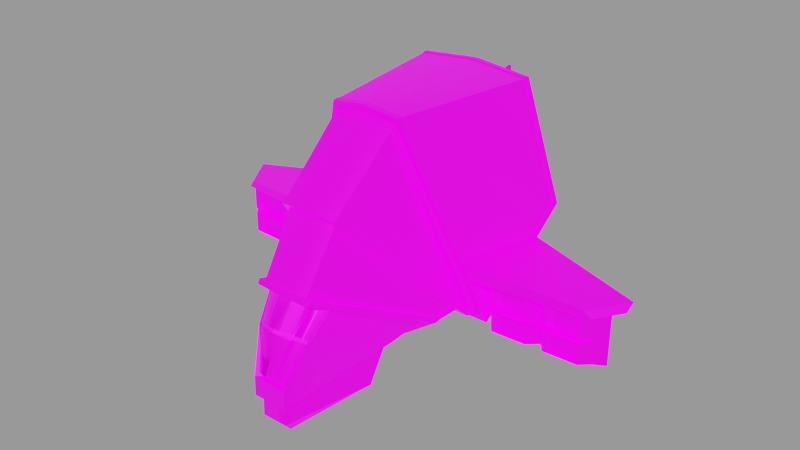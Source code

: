 # Source: koala.blend  (saved by Blender 4.1.24; exported with 4.5.12 LTS)
import bpy
from mathutils import Matrix  # noqa: F401  (used for matrix-valued properties, if any)

bpy.ops.wm.read_factory_settings(use_empty=True)
scene = bpy.context.scene
scene.name = 'engine'

# ---- images (referenced by path relative to the original .blend; pixels are not part of the script)
import os
ASSET_DIR = os.environ.get("B2B_ASSET_DIR", "")  # directory of the original .blend (textures are referenced by path, not embedded)
HERE = os.path.dirname(os.path.abspath(__file__))  # packed textures are extracted next to this script under _unpacked/

def load_image(name, relpath, width, height, colorspace="sRGB"):
    """Load a texture the original file referenced (path relative to the .blend, or extracted next to this script)."""
    p = next((c for c in (os.path.join(HERE, relpath), os.path.join(ASSET_DIR, relpath)) if relpath and os.path.exists(c)), "")
    if p:
        img = bpy.data.images.load(p, check_existing=True)
        img.name = name
    else:  # same state as the original file: an image datablock whose file is absent (Cycles renders it pink)
        img = bpy.data.images.new(name, width, height)
        img.source = "FILE"
        img.filepath = "//" + (relpath or name)
    img.colorspace_settings.name = colorspace
    return img
img_koala_jpg = load_image('koala.jpg', 'textures/koala.jpg', 1024, 1024, 'sRGB')
img_ao_bake = load_image('AO_bake', 'textures/AO_bake.png', 1024, 1024, 'Non-Color')
img_glo_bake = load_image('GLO_bake', 'textures/GLO_bake.png', 1024, 1024, 'sRGB')

# ---- materials (node trees are filled in below, after node groups)
mat_base_glow = bpy.data.materials.new('base_glow')
mat_base_glow.use_backface_culling = True
mat_base_glow.diffuse_color = (0.0, 0.0, 0.0, 1.0)
mat_base_glow.roughness = 0.7551
mat_engine_glow_melendez = bpy.data.materials.new('engine_glow_melendez')

# ---- node groups
ng_gltf_material_output = bpy.data.node_groups.new('glTF Material Output', 'ShaderNodeTree')
_s = ng_gltf_material_output.interface.new_socket(name='Occlusion', in_out='INPUT', socket_type='NodeSocketFloat')
_s.description = 'Ambient Occlusion'
_N = ng_gltf_material_output.nodes; _L = ng_gltf_material_output.links
n0 = _N.new('NodeGroupInput'); n0.name = 'Group Input'; n0.location = (-200, 0)
ng_smooth_by_angle = bpy.data.node_groups.new('Smooth by Angle', 'GeometryNodeTree')
_s = ng_smooth_by_angle.interface.new_socket(name='Mesh', in_out='OUTPUT', socket_type='NodeSocketGeometry')
_s = ng_smooth_by_angle.interface.new_socket(name='Mesh', in_out='INPUT', socket_type='NodeSocketGeometry')
_s = ng_smooth_by_angle.interface.new_socket(name='Angle', in_out='INPUT', socket_type='NodeSocketFloat')
_s.subtype = 'ANGLE'
_s.default_value = 0.5236
_s.min_value = 0.0
_s.max_value = 3.142
_s.description = 'Maximum face angle for smooth edges'
_s = ng_smooth_by_angle.interface.new_socket(name='Ignore Sharpness', in_out='INPUT', socket_type='NodeSocketBool')
_s.force_non_field = True
ng_smooth_by_angle.is_modifier = True
_N = ng_smooth_by_angle.nodes; _L = ng_smooth_by_angle.links
n0 = _N.new('GeometryNodeSetShadeSmooth'); n0.name = 'Set Shade Smooth'; n0.location = (120, -80)
n0.domain = 'EDGE'
n1 = _N.new('GeometryNodeSetShadeSmooth'); n1.name = 'Set Shade Smooth.001'; n1.location = (300, -80)
n2 = _N.new('NodeGroupOutput'); n2.name = 'Group Output'; n2.location = (480, -80)
n3 = _N.new('GeometryNodeInputMeshEdgeAngle'); n3.name = 'Edge Angle'; n3.location = (-440, -240)
n4 = _N.new('NodeGroupInput'); n4.name = 'Group Input'; n4.location = (-80, -80)
n5 = _N.new('GeometryNodeInputEdgeSmooth'); n5.name = 'Is Edge Smooth'; n5.location = (-260, -120)
n6 = _N.new('GeometryNodeInputShadeSmooth'); n6.name = 'Is Shade Smooth'; n6.location = (-440, -397)
n7 = _N.new('FunctionNodeCompare'); n7.name = 'Compare'; n7.location = (-260, -260)
n7.operation = 'LESS_EQUAL'
n7.inputs[6].default_value = (0.0, 0.0, 0.0, 0.0)
n7.inputs[7].default_value = (0.0, 0.0, 0.0, 0.0)
n8 = _N.new('FunctionNodeBooleanMath'); n8.name = 'Boolean Math.001'; n8.location = (-80, -260)
n9 = _N.new('NodeGroupInput'); n9.name = 'Group Input.001'; n9.location = (-440, -329)
n10 = _N.new('NodeGroupInput'); n10.name = 'Group Input.002'; n10.location = (-259, -189)
n11 = _N.new('FunctionNodeBooleanMath'); n11.name = 'Boolean Math'; n11.location = (-80, -149)
n11.operation = 'OR'
n12 = _N.new('FunctionNodeBooleanMath'); n12.name = 'Boolean Math.002'; n12.location = (-260, -380)
n12.operation = 'OR'
n13 = _N.new('NodeGroupInput'); n13.name = 'Group Input.003'; n13.location = (-440, -460)
_L.new(n3.outputs[0], n7.inputs[0])
_L.new(n1.outputs[0], n2.inputs[0])
_L.new(n9.outputs[1], n7.inputs[1])
_L.new(n7.outputs[0], n8.inputs[0])
_L.new(n4.outputs[0], n0.inputs[0])
_L.new(n0.outputs[0], n1.inputs[0])
_L.new(n8.outputs[0], n0.inputs[2])
_L.new(n10.outputs[2], n11.inputs[1])
_L.new(n5.outputs[0], n11.inputs[0])
_L.new(n11.outputs[0], n0.inputs[1])
_L.new(n13.outputs[2], n12.inputs[1])
_L.new(n6.outputs[0], n12.inputs[0])
_L.new(n12.outputs[0], n8.inputs[1])
n2.is_active_output = True

# ---- material node trees
mat_base_glow.use_nodes = True; mat_base_glow.node_tree.nodes.clear()
_N = mat_base_glow.node_tree.nodes; _L = mat_base_glow.node_tree.links
n0 = _N.new('ShaderNodeOutputMaterial'); n0.name = 'Material Output'; n0.location = (250, 309)
n1 = _N.new('ShaderNodeNormalMap'); n1.name = 'Normal Map'; n1.location = (-291, 523)
n1.inputs[0].default_value = 0.2
n2 = _N.new('ShaderNodeTexImage'); n2.name = 'Image Texture'; n2.location = (-435, 286)
n2.image = img_koala_jpg
n3 = _N.new('ShaderNodeTexImage'); n3.name = 'Image Texture.001'; n3.location = (-686, 835)
n3.image = img_ao_bake
n4 = _N.new('ShaderNodeGroup'); n4.name = 'glTF Material Output'; n4.location = (-336, 861)
n4.label = 'glTF Material Output'
n4.node_tree = ng_gltf_material_output
n5 = _N.new('ShaderNodeRGB'); n5.name = 'RGB'; n5.location = (-607, 561)
n5.outputs[0].default_value = (0.5, 0.5, 0.5, 1.0)
n6 = _N.new('ShaderNodeUVMap'); n6.name = 'UV Map.001'; n6.location = (-734, -25)
n6.uv_map = 'bake_uv'
n7 = _N.new('ShaderNodeBsdfPrincipled'); n7.name = 'Principled BSDF'; n7.location = (-56, 290)
n7.distribution = 'GGX'
n7.inputs[1].default_value = 0.7
n7.inputs[28].default_value = 1.0
n8 = _N.new('ShaderNodeTexImage'); n8.name = 'Image Texture.002'; n8.location = (-433, 1)
n8.width = 237
n8.image = img_glo_bake
n9 = _N.new('ShaderNodeUVMap'); n9.name = 'UV Map'; n9.location = (-624, 160)
n9.uv_map = 'base_uv'
_L.new(n1.outputs[0], n7.inputs[5])
_L.new(n7.outputs[0], n0.inputs[0])
_L.new(n2.outputs[0], n7.inputs[0])
_L.new(n9.outputs[0], n2.inputs[0])
_L.new(n3.outputs[0], n4.inputs[0])
_L.new(n5.outputs[0], n1.inputs[1])
_L.new(n6.outputs[0], n8.inputs[0])
_L.new(n8.outputs[0], n7.inputs[27])
n0.is_active_output = True

# ---- meshes
me_base = bpy.data.meshes.new('base')
me_base.from_pydata([(0.08608, 0.1066, 5.349), (0.6855, -2.253, 4.49), (0.5273, -0.06196, 5.442), (0.9176, -1.732, 6.37), (0.7537, -3.545, 7.017), (0.4311, -3.787, 7.176), (0.04132, -3.875, 7.045), (0.08376, -2.26, 4.305), (1.127, -0.4062, 5.503), (4.145, -1.917, -0.3422), (4.145, -0.8359, -0.3421), (8.908, -0.8777, -0.814), (8.456, -1.96, -0.5627), (8.456, -0.8788, -0.5626), (6.3, -3.02, -0.4526), (8.456, -3.041, -0.5628), (4.145, -2.999, -0.3423), (0.3727, -3.663, 0.1095), (1.483, -2.892, -0.02648), (1.699, -2.491, -0.09721), (1.83, -2.084, -0.3135), (1.83, -2.034, -0.4492), (1.83, -1.816, -0.6321), (1.83, -1.674, -0.6572), (0.5529, -1.116, -1.774), (0.6943, -1.253, -1.399), (1.483, -1.674, -1.478), (0.6943, -1.674, -1.473), (1.483, -1.252, -1.404), (1.778, -3.744, -0.1024), (1.262, -3.544, 2.3), (0.6801, -3.683, 0.05045), (2.875, -2.556, 1.457), (2.271, -2.331, -0.4763), (1.514, -3.567, 2.336), (1.241, -0.2348, 6.34), (0.8491, -0.5567, 4.654), (0.08504, -0.4309, 5.562), (0.08504, -0.1239, 6.529), (1.148, -0.4309, 5.562), (0.5043, -4.239, 7.065), (1.102, -3.572, 5.954), (2.514, -2.358, -0.3998), (1.11, -0.5839, 4.661), (1.243, -0.04277, 6.233), (2.85, -2.324, 1.435), (3.226, -2.254, 0.6139), (0.08504, 0.07207, 6.42), (0.7651, -1.58, 6.484), (0.9942, -0.09317, 6.219), (3.082, -2.157, 1.002), (3.578, -2.474, 0.4084), (1.225, 2.413, 4.963), (1.237, 2.562, 4.803), (0.08504, 2.578, 5.124), (0.08504, 2.353, 4.914), (1.102, 2.192, 4.758), (1.088, 2.02, 4.896), (2.82, -2.367, 1.427), (3.072, -2.177, 0.9259), (1.064, 2.03, 4.841), (0.08504, 2.188, 4.999), (0.08504, 2.177, 5.055), (4.043, -2.323, 0.2458), (0.08504, 2.73, 4.96), (1.211, 2.512, 4.803), (3.556, -2.239, 0.329), (3.913, -2.166, 0.4988), (4.344, -2.575, 0.1901), (1.382, 5.054, 1.883), (1.487, 5.307, 1.939), (3.454, -0.1168, 0.7355), (4.479, -0.1168, -2.745), (1.509, 5.339, 1.72), (3.442, 0.09408, 0.5625), (1.349, 4.943, 2.077), (0.08504, 5.16, 2.178), (0.08504, 5.273, 1.98), (3.702, -0.8048, 0.5829), (8.239, -0.6284, -0.03049), (8.49, -0.9289, -0.1009), (0.08504, 5.531, 2.038), (3.881, -2.132, 0.4599), (3.407, -1.952, -0.5537), (3.558, 0.7547, -3.921), (2.338, -1.149, -1.854), (0.08504, 5.563, 1.814), (0.08504, 5.526, 1.841), (1.476, 5.309, 1.748), (1.925, 4.336, -4.479), (4.533, 0.879, -3.932), (4.398, 0.09408, -2.681), (4.448, 0.9795, -3.735), (1.728, 3.337, -4.645), (0.07198, 4.541, -4.512), (2.458, 5.303, -4.412), (2.482, 5.295, -4.631), (0.07198, 5.527, -4.443), (0.07198, 5.519, -4.667), (4.44, -0.8048, -1.921), (3.41, 0.0488, 0.5814), (4.378, 0.04882, -2.702), (4.429, 0.9522, -3.778), (2.442, 5.265, -4.455), (1.251, -5.114, 3.227), (0.4383, -5.533, 6.718), (0.7376, -5.563, 3.493), (0.3898, -4.357, 7.184), (0.3143, -4.634, 2.944), (0.04524, -1.296, 6.903), (0.04027, -1.345, 6.864), (1.382, -0.5092, 5.496), (0.9336, -1.799, 6.424), (0.9391, -0.1934, 5.627), (0.7537, -1.671, 6.54), (1.188, -1.826, 6.436), (0.5043, -3.441, 7.063), (0.04027, -3.17, 7.256), (0.7174, -3.455, 7.24), (0.7301, -1.406, 6.681), (0.04524, -1.439, 6.984), (0.04027, -1.446, 6.921), (0.7022, -1.578, 6.776), (0.0401, -3.002, 7.45), (0.3293, -3.006, 7.33), (2.441, 0.774, -4.247), (0.9408, 1.818, -5.755), (1.463, -0.1035, -5.472), (0.3781, 1.833, -5.684), (1.39, -1.352, -3.724), (0.3781, -0.1625, -5.469), (0.3781, 2.944, -4.933), (0.3781, -1.069, -4.12), (0.1577, -1.422, -6.215), (0.1577, -2.282, -4.935), (9.269, -0.6284, -1.633), (8.773, -0.9192, -0.814), (4.082, -0.8112, -0.3421), (4.635, -0.813, -1.023), (6.206, -0.8666, -0.4523), (8.329, -0.922, -0.5626), (0.1577, 4.406, -6.741), (0.07753, 3.497, -7.009), (0.1577, 3.312, -6.735), (0.1577, 1.491, -7.117), (-0.0175, -1.031, -7.454), (0.08504, 0.02064, 6.406), (1.331, 4.937, 2.018), (0.08504, 2.679, 4.96), (0.08504, 5.154, 2.118), (3.491, -2.224, 0.3856), (0.07198, 5.488, -4.488), (1.118, -1.777, 6.41), (0.04016, -1.182, 7.044), (1.135, -1.647, 6.33), (1.699, -1.391, -1.021), (1.83, -1.532, -0.6322), (1.699, -1.674, -1.071), (0.01752, -2.008, 6.565), (0.5914, -4.028, 6.298), (0.1915, -3.993, 6.479), (0.6295, -2.064, 6.286), (0.3603, -3.175, 7.121), (0.1918, -2.949, 7.453), (0.8937, -0.1056, 5.879), (0.3935, -1.242, 6.924), (0.08491, -0.02173, 6.353), (0.4897, -0.008733, 6.182), (0.3837, -1.422, 7.016), (0.04008, -1.367, 7.136), (4.536, -1.815, 0.1436), (4.536, -0.9452, 0.1436), (5.962, -0.9593, 0.07076), (6.301, -0.8573, -0.4523), (4.749, -1.028, -0.1146), (5.75, -1.038, -0.1657), (5.962, -1.829, 0.07067), (6.3, -1.939, -0.4525), (5.749, -1.746, -0.1658), (6.692, -0.9666, 0.03342), (8.118, -0.9808, -0.03947), (8.907, -3.04, -0.8142), (4.705, -2.999, -1.024), (4.705, -0.8366, -1.023), (8.118, -2.062, -0.03958), (8.118, -2.932, -0.03967), (8.118, -1.851, -0.03956), (7.905, -1.06, -0.276), (7.905, -1.768, -0.276), (6.692, -1.837, 0.03333), (6.905, -1.758, -0.2249), (5.962, -2.911, 0.07056), (4.536, -2.897, 0.1435), (4.536, -2.026, 0.1435), (4.749, -2.818, -0.1147), (4.749, -2.11, -0.1147), (5.962, -2.041, 0.07065), (5.749, -2.12, -0.1658), (6.692, -2.918, 0.03322), (7.905, -2.849, -0.2761), (6.905, -2.839, -0.225), (6.692, -2.048, 0.03331), (6.905, -2.131, -0.2249), (7.905, -2.141, -0.2761), (5.749, -2.828, -0.1659), (4.749, -1.736, -0.1146), (6.905, -1.05, -0.2248), (0.3727, -0.9834, -2.139), (0.3727, -1.674, -2.261), (0.5529, -1.674, -1.872), (0.3727, -2.365, -2.139), (0.5529, -2.232, -1.774), (0.3727, -2.972, -1.788), (0.6943, -2.096, -1.399), (1.483, -2.097, -1.403), (0.5529, -2.723, -1.491), (0.6943, -2.466, -1.185), (1.699, -1.958, -1.021), (1.483, -2.469, -1.189), (1.699, -2.207, -0.8766), (0.3727, -3.663, -0.592), (0.3727, -3.423, -1.251), (0.5529, -3.28, -0.5244), (0.5529, -3.28, 0.04199), (0.5529, -3.087, -1.057), (0.6943, -2.888, -0.4552), (0.6943, -2.888, -0.02727), (0.6943, -2.741, -0.8573), (1.483, -2.892, -0.456), (1.483, -2.745, -0.8596), (1.699, -2.491, -0.3852), (1.699, -2.392, -0.6559), (0.6801, -4.174, 0.06308), (0.6801, -4.246, 2.715), (0.6801, -3.412, 2.222), (0.4145, -5.018, 7.186), (0.7426, -4.275, 7.239), (0.5377, -5.137, 7.068), (0.3143, -4.634, 0.1172), (9.231, -0.9289, -1.255), (-0.0175, 4.591, -7.015), (-0.0175, 3.497, -7.009), (0.06306, -2.406, -6.279), (-0.003034, -2.406, -6.279), (-0.003034, -3.096, -6.262), (0.06306, -3.096, -6.262), (0.1577, -0.9955, -7.125), (0.07753, -1.031, -7.454), (0.07753, 1.456, -7.446), (0.07753, 4.591, -7.015), (-0.0175, 1.456, -7.446), (1.83, -1.942, -0.5599), (1.83, -2.084, -0.169), (0.0, 3.312, -6.735), (7.451e-09, 3.415, -6.887), (0.0, 0.01116, 6.39), (0.0, 0.07953, 5.364), (0.0, -2.218, 6.556), (0.0, -2.072, 6.556), (0.0, -0.4431, 5.474), (0.0, 2.566, 5.113), (0.0, 5.479, -4.184), (0.0, -4.275, 7.239), (7.451e-09, -1.765, 7.216), (0.0, -1.458, 6.903), (0.0, -3.441, 7.063), (0.0, 2.709, 4.96), (0.0, 0.05148, 6.414), (0.0, 0.06438, 6.407), (0.0, -2.365, -2.139), (0.0, 2.719, 4.949), (0.0, -1.952, -0.5537), (0.0, -2.406, -6.279), (0.0, -3.993, 6.479), (0.0, 4.533, -4.51), (0.0, -4.703, 7.185), (0.0, 5.14, 2.112), (0.0, -1.453, 6.96), (0.0, 5.513, -4.66), (0.0, -3.777, 6.891), (0.0, -2.259, 4.328), (0.0, -4.634, 0.1172), (0.0, -2.972, -1.788), (0.0, -3.866, 7.059), (0.0, 5.502, 2.028), (0.0, 5.521, -4.442), (0.0, 5.26, 1.974), (0.0, -1.149, -1.854), (0.0, 5.512, -4.666), (0.0, -0.01975, 6.324), (0.0, -2.429, 0.3642), (0.0, -0.4178, 5.614), (0.0, -0.9834, -2.139), (0.0, -4.357, 7.184), (-2.384e-07, -2.555, 1.457), (0.0, -0.1314, 6.516), (0.0, -3.423, -1.251), (0.0, -1.674, -2.261), (0.0, 2.165, 5.043), (0.0, -1.313, 6.877), (0.0, -1.358, 6.844), (0.0, -3.193, 7.24), (0.0, -3.096, -6.262), (0.0, -2.414, 1.064), (0.0, -3.663, -0.592), (0.0, -3.175, 7.121), (0.0, -2.661, 6.923), (0.0, -2.27, 7.061), (0.0, -0.2562, 6.458), (0.0, -2.989, 7.451), (0.0, -1.189, 7.03), (0.0, 2.549, 5.096), (0.0, -2.601, 6.997), (0.0, 3.497, -7.009), (0.0, 1.998, 5.101), (0.0, 2.175, 4.987), (0.0, -1.926, 4.479), (0.0, -5.533, 6.718), (0.0, 5.482, -4.487), (0.0, -1.459, 6.9), (0.0, 5.513, 1.835), (0.0, 2.327, 4.913), (0.0, -2.403, 0.333), (0.0, 2.341, 4.902), (0.0, -3.114, 7.306), (0.0, -3.078, 7.24), (0.0, -5.563, 3.493), (0.0, -3.683, 0.05045), (0.0, 5.549, 1.821), (-1.192e-07, 3.337, -4.645), (0.0, -3.171, 7.24), (0.0, -3.744, -0.1024), (0.0, -5.137, 7.068), (0.0, -1.31, 6.879), (0.0, -2.575, 0.1901), (0.0, -1.374, 7.122), (0.0, -0.05137, 6.296), (0.0, 2.166, 5.038), (0.0, 2.671, 4.949), (0.0, 2.188, -6.971), (0.0, 5.147, 2.172), (0.0, -4.239, 7.065), (0.0, 5.519, -4.444), (0.0, 0.0164, 6.394), (1.192e-07, -1.352, -3.724), (0.0, 5.55, 1.809), (0.0, -1.487, 6.589), (0.0, -1.58, 6.484), (0.0, -0.9348, 6.085), (0.0, 4.562, -4.515), (0.0, 4.491, -4.517), (0.0, -3.455, 7.24), (0.0, -5.018, 7.186), (0.0, 5.516, 1.834), (0.0, -0.8745, 6.194), (0.0, -0.5741, 6.287), (0.0, -1.069, -4.12), (0.0, -2.331, -0.4763), (0.0, 5.146, 2.168), (0.0, -1.359, 6.769), (0.0, -2.178, 6.442), (0.0, -1.567, 6.122), (0.0, -0.698, 5.796), (0.0, -0.1759, 5.462), (0.0, -0.06455, 5.443), (7.451e-09, 2.668, 4.949), (0.0, -1.336, 6.868), (0.0, 5.518, 2.032), (0.0, -0.9955, -7.125), (0.0, -3.663, 0.1095), (0.0, -1.444, 6.93), (0.0, 1.491, -7.117), (0.0, -1.447, 6.957), (0.0, -1.422, -6.215), (0.0, 2.944, -4.933), (0.0, 4.591, -7.015), (0.0, 1.456, -7.446), (0.0, 5.253, 1.986), (0.0, -2.282, -4.935), (0.0, -2.771, -0.4488), (0.0, -2.336, -0.6292), (0.0, -2.033, -0.7442), (0.0, -1.744, -0.9878), (0.0, -1.589, -1.045), (0.0, -1.467, -1.082), (0.0, -1.467, -1.12), (0.0, -1.454, -1.155), (0.0, -1.43, -1.183), (0.0, -1.398, -1.202), (0.0, -1.361, -1.208), (0.0, -1.325, -1.202), (5.96e-08, -1.29, -1.296), (0.0, -1.253, -1.4), (0.0, -1.253, -1.399), (0.0, -1.18, -1.599), (0.0, -1.083, -1.865), (0.0, -2.253, 0.6141), (0.0, -0.4309, 5.562), (0.0, -1.156, 6.991), (0.0, -1.026, 6.562), (0.0, -1.014, 6.232), (0.0, -1.105, 6.103), (0.0, -0.3035, 5.597), (0.0, -0.4309, 5.562), (0.0, 4.573, -6.987), (0.0, 4.406, -6.741), (0.0, -4.634, 2.944), (0.0, -1.503, 6.861), (0.0, -1.621, 6.667), (0.0, -1.671, 6.54), (0.0, -2.746, 6.956), (0.0, -2.654, 7.122), (0.0, -2.774, 7.329), (0.0, -2.323, 0.2461), (0.0, -1.031, -7.454), (7.451e-09, 4.972, 2.302), (0.0, -2.356, 0.5176), (0.0, -2.443, 0.2194), (0.0, -4.174, 0.06308), (0.0, -0.573, -7.452), (0.0, -2.009, 6.556), (-2.384e-07, -2.473, 0.4086), (0.0, -3.005, 7.371)], [], [(0, 7, 1), (1, 2, 0), (1, 5, 4), (1, 3, 2), (231, 219, 251, 21), (2, 3, 8), (2, 4, 3), (2, 5, 4), (2, 6, 5), (279, 283, 6), (280, 7, 316), (316, 7, 0, 256), (6, 5, 7), (7, 5, 1), (4, 3, 1), (183, 182, 9), (9, 10, 183), (10, 13, 173), (10, 11, 13), (230, 231, 21, 20), (11, 12, 181), (11, 13, 12), (181, 14, 182), (181, 15, 14), (182, 16, 9), (12, 15, 181), (14, 16, 182), (230, 20, 252, 19), (379, 17, 369), (380, 223, 17, 379), (381, 226, 223, 380), (382, 18, 226, 381), (383, 19, 18, 382), (384, 252, 19, 383), (385, 20, 252, 384), (386, 21, 20, 385), (387, 251, 21, 386), (388, 22, 251, 387), (389, 23, 22, 388), (390, 156, 23, 389), (391, 155, 156, 390), (392, 28, 155, 391), (393, 25, 28, 392), (394, 24, 25, 393), (395, 207, 24, 394), (395, 292, 207), (25, 26, 27), (25, 28, 26), (29, 30, 31), (290, 32, 33, 357), (290, 294, 32), (33, 30, 29), (33, 34, 30), (33, 42, 34), (33, 32, 35), (35, 36, 33), (35, 37, 36), (35, 38, 37), (36, 42, 33), (36, 43, 42), (36, 39, 43), (30, 234, 31), (30, 236, 40), (34, 236, 30), (34, 41, 236), (42, 43, 34), (43, 115, 34), (32, 44, 35), (32, 45, 44), (303, 46, 32, 294), (303, 396, 46), (259, 37, 291), (259, 397, 37), (267, 47, 268), (37, 39, 36), (37, 166, 39), (336, 166, 37, 397), (398, 153, 310), (399, 165, 153, 398), (400, 119, 165, 399), (401, 48, 119, 400), (402, 113, 48, 401), (403, 39, 113, 402), (44, 38, 35), (44, 47, 38), (44, 49, 47), (46, 45, 32), (46, 50, 45), (416, 51, 46, 396), (416, 421, 51), (343, 146, 255), (51, 53, 52), (51, 66, 53), (52, 53, 54), (52, 55, 56), (56, 50, 46), (56, 57, 50), (56, 62, 57), (56, 55, 62), (45, 49, 44), (45, 58, 49), (50, 58, 45), (50, 59, 58), (57, 59, 50), (57, 60, 59), (57, 61, 60), (62, 61, 57), (322, 63, 51, 421), (322, 413, 63), (321, 55, 323), (298, 337, 62), (311, 54, 260), (323, 55, 54, 311), (266, 64, 270), (54, 55, 52), (53, 64, 54), (53, 65, 64), (63, 78, 71), (63, 66, 51), (63, 67, 66), (63, 68, 78), (417, 68, 63, 413), (417, 334, 68), (338, 148, 365), (71, 69, 63), (71, 70, 69), (71, 135, 72), (71, 73, 70), (71, 74, 73), (71, 79, 135), (69, 67, 63), (69, 75, 67), (69, 76, 75), (69, 77, 76), (78, 79, 71), (78, 80, 79), (78, 139, 80), (66, 65, 53), (66, 150, 65), (67, 150, 66), (70, 77, 69), (70, 73, 81), (75, 82, 67), (75, 147, 82), (75, 149, 147), (76, 149, 75), (68, 99, 78), (377, 77, 286), (340, 358, 76), (286, 77, 81, 284), (81, 77, 70), (81, 73, 86), (83, 84, 72), (83, 125, 84), (83, 99, 68), (83, 85, 125), (86, 88, 87), (90, 84, 89), (90, 91, 72), (90, 92, 91), (89, 96, 90), (89, 93, 94), (89, 98, 96), (96, 92, 90), (96, 95, 92), (96, 97, 95), (96, 98, 97), (72, 84, 90), (72, 99, 83), (72, 239, 99), (84, 93, 89), (91, 100, 74), (92, 101, 91), (92, 102, 101), (95, 102, 92), (95, 103, 102), (95, 151, 103), (97, 151, 95), (278, 98, 288), (285, 342, 97), (349, 94, 274), (288, 98, 94, 349), (94, 98, 89), (40, 104, 30), (40, 237, 104), (236, 41, 118), (105, 106, 237), (237, 106, 104), (275, 107, 293), (108, 232, 233), (108, 238, 232), (299, 109, 110, 300), (39, 111, 43), (39, 48, 112), (39, 113, 48), (112, 111, 39), (112, 114, 162), (112, 115, 111), (162, 116, 112), (162, 117, 116), (162, 163, 117), (162, 124, 163), (116, 115, 112), (116, 118, 115), (111, 115, 43), (48, 114, 112), (48, 165, 110), (48, 119, 165), (114, 120, 121), (114, 168, 122), (114, 169, 168), (114, 163, 123), (114, 124, 163), (114, 152, 120), (115, 41, 34), (118, 41, 115), (319, 121, 264), (125, 93, 84), (125, 126, 93), (99, 137, 78), (99, 138, 137), (85, 127, 125), (85, 129, 127), (127, 126, 125), (127, 128, 126), (129, 130, 127), (129, 132, 130), (126, 131, 93), (126, 128, 131), (130, 128, 127), (130, 144, 128), (130, 246, 144), (132, 133, 130), (132, 134, 133), (128, 141, 131), (128, 143, 141), (135, 239, 72), (73, 88, 86), (74, 88, 73), (74, 100, 88), (239, 138, 99), (239, 136, 138), (137, 139, 78), (137, 138, 139), (80, 136, 239), (80, 140, 136), (139, 140, 80), (404, 375, 240), (254, 142, 143, 253), (133, 246, 130), (134, 242, 133), (134, 245, 242), (144, 143, 128), (313, 142, 254), (414, 145, 419), (419, 376, 248), (49, 146, 47), (49, 60, 146), (58, 60, 49), (59, 60, 58), (60, 61, 146), (65, 148, 64), (65, 147, 148), (65, 150, 147), (82, 150, 67), (147, 149, 148), (147, 150, 82), (87, 88, 103), (101, 100, 91), (102, 88, 101), (103, 151, 87), (103, 88, 102), (88, 100, 101), (277, 120, 372), (333, 109, 299), (370, 121, 319), (335, 169, 121, 370), (121, 168, 114), (121, 169, 168), (120, 152, 109), (163, 123, 117), (110, 154, 48), (110, 109, 154), (165, 153, 110), (109, 152, 154), (155, 156, 157), (156, 23, 157), (257, 158, 420), (22, 251, 219, 217), (158, 159, 161), (158, 160, 159), (114, 122, 124), (124, 162, 114), (23, 22, 217, 157), (162, 123, 163), (162, 168, 169), (162, 122, 168), (113, 164, 119), (119, 48, 113), (48, 153, 165), (48, 167, 166), (48, 164, 167), (310, 153, 166, 308), (153, 167, 166), (122, 163, 124), (122, 168, 163), (163, 168, 123), (263, 169, 335), (309, 123, 169, 263), (164, 165, 119), (164, 167, 165), (165, 167, 153), (123, 168, 169), (9, 170, 171, 10), (171, 172, 173, 10), (171, 174, 175, 172), (172, 176, 177, 173), (172, 175, 178, 176), (173, 179, 180, 13), (11, 181, 182, 183), (12, 184, 185, 15), (13, 180, 186, 12), (180, 187, 188, 186), (186, 189, 177, 12), (186, 188, 190, 189), (14, 191, 192, 16), (16, 192, 193, 9), (192, 194, 195, 193), (193, 196, 177, 9), (193, 195, 197, 196), (15, 185, 198, 14), (185, 199, 200, 198), (198, 201, 177, 14), (198, 200, 202, 201), (201, 202, 203, 184), (177, 201, 184, 12), (177, 176, 170, 9), (177, 196, 191, 14), (177, 189, 179, 173), (191, 204, 194, 192), (176, 178, 205, 170), (179, 206, 187, 180), (170, 205, 174, 171), (196, 197, 204, 191), (189, 190, 206, 179), (184, 203, 199, 185), (174, 205, 178, 175), (206, 190, 188, 187), (202, 200, 199, 203), (195, 194, 204, 197), (292, 207, 208, 297), (207, 24, 209, 208), (24, 25, 27, 209), (209, 211, 210, 208), (27, 213, 211, 209), (27, 26, 214, 213), (211, 215, 212, 210), (213, 216, 215, 211), (26, 157, 217, 214), (214, 218, 216, 213), (214, 217, 219, 218), (28, 155, 157, 26), (304, 220, 17, 369), (304, 296, 221, 220), (220, 222, 223, 17), (220, 221, 224, 222), (222, 225, 226, 223), (222, 224, 227, 225), (225, 228, 18, 226), (296, 282, 212, 221), (221, 212, 215, 224), (224, 215, 216, 227), (227, 229, 228, 225), (228, 230, 19, 18), (216, 218, 229, 227), (229, 231, 230, 228), (218, 219, 231, 229), (331, 357, 33, 29), (30, 104, 233, 234), (51, 52, 56, 46), (334, 271, 83, 68), (271, 287, 85, 83), (72, 91, 74, 71), (234, 233, 232, 31), (40, 107, 235, 237), (326, 106, 105, 317), (326, 406, 108, 106), (106, 108, 233, 104), (341, 293, 107, 40), (406, 281, 238, 108), (351, 118, 116, 265), (48, 154, 152, 114), (287, 344, 129, 85), (344, 356, 132, 129), (356, 378, 134, 132), (135, 79, 80, 239), (138, 136, 140, 139), (378, 302, 245, 134), (373, 368, 246, 133), (246, 247, 248, 144), (143, 142, 249, 141), (368, 414, 247, 246), (375, 249, 142, 313), (302, 244, 243, 272), (247, 414, 419, 248), (114, 412, 411), (114, 411, 410), (114, 410, 409), (114, 409, 408), (114, 408, 407), (141, 404, 405), (145, 250, 376, 419), (141, 249, 375, 404), (131, 141, 405, 374), (144, 248, 376, 371), (148, 149, 415, 365), (2, 364, 363), (2, 363, 362), (2, 362, 361), (2, 361, 360), (48, 355, 354), (48, 354, 348), (48, 348, 347), (48, 346, 359), (48, 347, 346), (86, 87, 353, 345), (76, 77, 377, 340), (144, 371, 339, 143), (114, 407, 335, 169), (120, 109, 333, 372), (237, 235, 352, 332), (93, 329, 350, 94), (93, 131, 374, 329), (81, 86, 328, 367), (86, 345, 328), (29, 31, 327, 331), (31, 232, 418, 327), (162, 325, 422), (117, 324, 330), (87, 320, 353), (97, 342, 318, 151), (105, 237, 332, 317), (62, 337, 315, 61), (61, 315, 314), (240, 375, 313, 241), (48, 359, 310, 153), (110, 153, 310, 366), (162, 422, 309, 123), (117, 123, 309, 324), (114, 123, 309, 412), (162, 307, 312), (162, 169, 335, 307), (162, 312, 306), (162, 305, 325), (162, 306, 305), (117, 330, 301), (110, 366, 300), (62, 55, 321, 298), (37, 38, 295, 291), (48, 166, 289, 355), (166, 289, 308), (81, 367, 284), (2, 360, 283, 6), (232, 238, 281, 418), (6, 7, 280, 279), (97, 98, 278, 285), (76, 358, 276, 149), (149, 276, 415), (235, 107, 275, 352), (94, 350, 274), (133, 242, 272, 373), (245, 302, 272, 242), (64, 148, 338, 270), (208, 210, 269, 297), (210, 212, 282, 269), (47, 146, 343, 268), (38, 47, 267, 295), (116, 117, 301, 265), (121, 120, 277, 264), (236, 262, 341, 40), (236, 118, 351, 262), (87, 151, 261, 320), (151, 318, 261), (54, 64, 266, 260), (158, 257, 273, 160), (158, 258, 257), (146, 61, 314, 255), (143, 339, 253)])
_uv = me_base.uv_layers.new(name='base_uv')
_uv.uv.foreach_set('vector', [0.9113, 1.917, 0.908, 1.796, 0.9738, 1.799, 0.9738, 1.799, 0.9814, 1.939, 0.9113, 1.917, 0.8071, 1.894, 0.9735, 1.883, 0.9754, 1.953, 0.9733, 1.888, 0.981, 1.964, 0.8335, 1.897, 0.8755, 1.958, 0.9032, 1.958, 0.9036, 1.973, 0.8758, 1.973, 0.0, 1.0, 0.0, 1.0, 0.0, 1.0, 0.0, 1.0, 0.0, 1.0, 0.0, 1.0, 0.0, 1.0, 0.0, 1.0, 0.0, 1.0, 0.0, 1.0, 0.0, 1.0, 0.0, 1.0, 0.9034, 1.806, 0.9014, 1.796, 0.908, 1.796, 0.8987, 1.797, 0.908, 1.796, 0.8949, 1.818, 0.8949, 1.818, 0.908, 1.796, 0.9113, 1.917, 0.8974, 1.921, 0.908, 1.796, 0.9692, 1.799, 0.9125, 1.962, 0.9125, 1.962, 0.9692, 1.799, 0.9783, 1.965, 0.9754, 1.953, 0.8148, 1.97, 0.8071, 1.894, 0.2792, 1.012, 0.2792, 1.172, 0.312, 1.092, 0.312, 1.092, 0.312, 1.012, 0.2792, 1.012, 0.0, 1.0, 0.0, 1.0, 0.0, 1.0, 0.0, 1.0, 0.0, 1.0, 0.0, 1.0, 0.8477, 1.958, 0.8755, 1.958, 0.8758, 1.973, 0.848, 1.973, 0.03365, 1.015, 0.06002, 1.095, 0.03366, 1.175, 0.03365, 1.015, 0.06002, 1.015, 0.06002, 1.095, 0.03366, 1.175, 0.186, 1.173, 0.2792, 1.172, 0.03366, 1.175, 0.06003, 1.175, 0.186, 1.173, 0.2792, 1.172, 0.312, 1.172, 0.312, 1.092, 0.06002, 1.095, 0.06003, 1.175, 0.03366, 1.175, 0.186, 1.173, 0.312, 1.172, 0.2792, 1.172, 0.8477, 1.958, 0.848, 1.973, 0.8201, 1.973, 0.82, 1.958, 0.0, 1.0, 0.0, 1.0, 0.0, 1.0, 0.0, 1.0, 0.0, 1.0, 0.0, 1.0, 0.0, 1.0, 0.0, 1.0, 0.0, 1.0, 0.0, 1.0, 0.0, 1.0, 0.0, 1.0, 0.0, 1.0, 0.0, 1.0, 0.0, 1.0, 0.0, 1.0, 0.0, 1.0, 0.0, 1.0, 0.0, 1.0, 0.0, 1.0, 0.0, 1.0, 0.0, 1.0, 0.0, 1.0, 0.0, 1.0, 0.0, 1.0, 0.0, 1.0, 0.0, 1.0, 0.0, 1.0, 0.0, 1.0, 0.0, 1.0, 0.0, 1.0, 0.0, 1.0, 0.0, 1.0, 0.0, 1.0, 0.0, 1.0, 0.0, 1.0, 0.0, 1.0, 0.0, 1.0, 0.0, 1.0, 0.0, 1.0, 0.0, 1.0, 0.0, 1.0, 0.0, 1.0, 0.0, 1.0, 0.0, 1.0, 0.0, 1.0, 0.0, 1.0, 0.0, 1.0, 0.0, 1.0, 0.0, 1.0, 0.0, 1.0, 0.0, 1.0, 0.0, 1.0, 0.0, 1.0, 0.0, 1.0, 0.0, 1.0, 0.0, 1.0, 0.0, 1.0, 0.0, 1.0, 0.0, 1.0, 0.0, 1.0, 0.0, 1.0, 0.0, 1.0, 0.0, 1.0, 0.0, 1.0, 0.0, 1.0, 0.0, 1.0, 0.0, 1.0, 0.0, 1.0, 0.0, 1.0, 0.986, 1.919, 0.9584, 1.942, 0.9584, 1.919, 0.986, 1.919, 0.986, 1.942, 0.9584, 1.942, 0.7114, 1.304, 0.6084, 1.286, 0.7055, 1.265, 0.6063, 1.558, 0.6087, 1.575, 0.6044, 1.545, 0.6044, 1.545, 0.6063, 1.558, 0.6087, 1.575, 0.6087, 1.575, 0.7701, 1.478, 0.6134, 1.412, 0.749, 1.401, 0.7484, 1.322, 0.6065, 1.295, 0.6084, 1.286, 0.7484, 1.322, 0.7447, 1.331, 0.6065, 1.295, 0.6044, 1.545, 0.6087, 1.575, 0.861, 1.69, 0.861, 1.69, 0.8128, 1.639, 0.6044, 1.545, 0.861, 1.69, 0.8155, 1.689, 0.8128, 1.639, 0.861, 1.69, 0.8655, 1.704, 0.8155, 1.689, 0.8128, 1.639, 0.6083, 1.544, 0.6044, 1.545, 0.8128, 1.639, 0.8132, 1.638, 0.6083, 1.544, 0.8128, 1.639, 0.8155, 1.689, 0.8132, 1.638, 0.6084, 1.286, 0.6138, 1.265, 0.7055, 1.265, 0.6084, 1.286, 0.3801, 1.267, 0.3883, 1.258, 0.6065, 1.295, 0.3801, 1.267, 0.6084, 1.286, 0.6114, 1.41, 0.4072, 1.41, 0.3347, 1.372, 0.7658, 1.476, 0.4802, 1.573, 0.6114, 1.41, 0.4802, 1.573, 0.38, 1.506, 0.6114, 1.41, 0.6087, 1.575, 0.8502, 1.708, 0.861, 1.69, 0.6087, 1.575, 0.6023, 1.594, 0.8502, 1.708, 0.586, 1.586, 0.5599, 1.598, 0.6087, 1.575, 0.6087, 1.575, 0.586, 1.586, 0.5599, 1.598, 0.5599, 1.598, 0.8153, 1.684, 0.8155, 1.689, 0.8186, 1.689, 0.8153, 1.684, 0.8155, 1.689, 0.8155, 1.689, 0.8599, 1.712, 0.8599, 1.714, 0.8592, 1.714, 0.8155, 1.689, 0.8155, 1.689, 0.8128, 1.639, 0.8155, 1.689, 0.8564, 1.709, 0.8155, 1.689, 0.8535, 1.708, 0.8564, 1.709, 0.8155, 1.689, 0.8155, 1.689, 0.0, 1.0, 0.0, 1.0, 0.0, 1.0, 0.0, 1.0, 0.0, 1.0, 0.0, 1.0, 0.0, 1.0, 0.0, 1.0, 0.0, 1.0, 0.0, 1.0, 0.0, 1.0, 0.0, 1.0, 0.0, 1.0, 0.0, 1.0, 0.0, 1.0, 0.0, 1.0, 0.0, 1.0, 0.0, 1.0, 0.0, 1.0, 0.0, 1.0, 0.0, 1.0, 0.0, 1.0, 0.0, 1.0, 0.8502, 1.708, 0.8655, 1.704, 0.861, 1.69, 0.8502, 1.708, 0.8599, 1.714, 0.8655, 1.704, 0.8502, 1.708, 0.8408, 1.717, 0.8599, 1.714, 0.5599, 1.598, 0.6023, 1.594, 0.6087, 1.575, 0.5599, 1.598, 0.5799, 1.603, 0.6023, 1.594, 0.1698, 1.351, 0.274, 1.35, 0.2638, 1.352, 0.1698, 1.352, 0.1698, 1.351, 0.1698, 1.35, 0.274, 1.35, 0.8585, 1.711, 0.8591, 1.711, 0.8576, 1.712, 0.5492, 1.587, 0.7763, 1.838, 0.7846, 1.831, 0.5492, 1.587, 0.5451, 1.599, 0.7763, 1.838, 0.7936, 1.509, 0.793, 1.501, 0.847, 1.499, 0.7936, 1.509, 0.847, 1.52, 0.7993, 1.53, 0.774, 1.82, 0.5799, 1.603, 0.5599, 1.598, 0.774, 1.82, 0.7811, 1.811, 0.5799, 1.603, 0.7993, 1.53, 0.847, 1.529, 0.8, 1.539, 0.7993, 1.53, 0.847, 1.52, 0.847, 1.529, 0.6023, 1.594, 0.8408, 1.717, 0.8502, 1.708, 0.6023, 1.594, 0.6403, 1.625, 0.8408, 1.717, 0.5799, 1.603, 0.6403, 1.625, 0.6023, 1.594, 0.5799, 1.603, 0.6193, 1.633, 0.6403, 1.625, 0.7811, 1.811, 0.6193, 1.633, 0.5799, 1.603, 0.7811, 1.811, 0.7831, 1.802, 0.6193, 1.633, 0.7811, 1.811, 0.7864, 1.819, 0.7831, 1.802, 0.7893, 1.819, 0.7864, 1.819, 0.7811, 1.811, 0.1698, 1.35, 0.2876, 1.352, 0.274, 1.35, 0.1698, 1.35, 0.1698, 1.35, 0.1698, 1.352, 0.2876, 1.352, 0.851, 1.522, 0.847, 1.52, 0.851, 1.521, 0.7887, 1.818, 0.7888, 1.818, 0.7893, 1.819, 0.851, 1.502, 0.847, 1.499, 0.851, 1.5, 0.851, 1.521, 0.847, 1.52, 0.847, 1.499, 0.851, 1.502, 0.851, 1.493, 0.847, 1.492, 0.851, 1.492, 0.847, 1.499, 0.847, 1.52, 0.7936, 1.509, 0.793, 1.501, 0.847, 1.492, 0.847, 1.499, 0.7763, 1.838, 0.7685, 1.841, 0.7844, 1.846, 0.5408, 1.594, 0.5583, 1.67, 0.5662, 1.704, 0.2876, 1.352, 0.2734, 1.353, 0.274, 1.35, 0.2876, 1.352, 0.2838, 1.354, 0.2734, 1.353, 0.2876, 1.352, 0.2963, 1.348, 0.2777, 1.372, 0.1698, 1.35, 0.2963, 1.348, 0.2876, 1.352, 0.1698, 1.352, 0.1698, 1.35, 0.1698, 1.348, 0.2963, 1.348, 0.7839, 1.844, 0.7844, 1.844, 0.7833, 1.844, 0.5662, 1.704, 0.6254, 1.962, 0.5408, 1.594, 0.5662, 1.704, 0.6283, 1.975, 0.6254, 1.962, 0.3617, 1.169, 0.1347, 1.286, 0.3217, 1.34, 0.5662, 1.704, 0.617, 1.977, 0.6283, 1.975, 0.5662, 1.704, 0.5572, 1.715, 0.617, 1.977, 0.3617, 1.169, 0.1749, 1.207, 0.1347, 1.286, 0.6254, 1.962, 0.5539, 1.602, 0.5408, 1.594, 0.6254, 1.962, 0.6355, 1.957, 0.5539, 1.602, 0.7863, 1.295, 0.847, 1.313, 0.7878, 1.314, 0.7863, 1.295, 0.847, 1.295, 0.847, 1.313, 0.04978, 1.332, 0.04376, 1.192, 0.02629, 1.34, 0.04978, 1.332, 0.05401, 1.184, 0.04376, 1.192, 0.3617, 1.169, 0.262, 1.224, 0.171, 1.205, 0.5451, 1.599, 0.7685, 1.841, 0.7763, 1.838, 0.5451, 1.599, 0.5685, 1.634, 0.7685, 1.841, 0.5615, 0.6123, 0.6264, 0.6801, 0.6082, 0.684, 0.7813, 1.292, 0.847, 1.295, 0.7863, 1.295, 0.7813, 1.292, 0.7803, 1.281, 0.847, 1.293, 0.6355, 1.957, 0.5718, 1.638, 0.5539, 1.602, 0.6355, 1.957, 0.6424, 1.947, 0.5718, 1.638, 0.6355, 1.957, 0.6376, 1.967, 0.6424, 1.947, 0.6407, 1.968, 0.6376, 1.967, 0.6355, 1.957, 0.5296, 1.593, 0.4314, 1.66, 0.5479, 1.66, 0.851, 1.296, 0.847, 1.295, 0.851, 1.295, 0.6404, 1.967, 0.6408, 1.966, 0.6407, 1.968, 0.851, 1.295, 0.847, 1.295, 0.847, 1.293, 0.851, 1.293, 0.847, 1.293, 0.847, 1.295, 0.7813, 1.292, 0.847, 1.293, 0.7803, 1.281, 0.847, 1.282, 0.2814, 1.402, 0.2865, 1.53, 0.3177, 1.487, 0.2814, 1.402, 0.2487, 1.535, 0.2865, 1.53, 0.2814, 1.402, 0.3164, 1.455, 0.3132, 1.373, 0.2814, 1.402, 0.2453, 1.444, 0.2487, 1.535, 0.6219, 1.988, 0.6059, 1.969, 0.6233, 1.986, 0.3196, 1.533, 0.2865, 1.53, 0.2313, 1.643, 0.325, 1.754, 0.3896, 1.715, 0.3863, 1.704, 0.325, 1.754, 0.3351, 1.759, 0.3896, 1.715, 0.2313, 1.643, 0.2501, 1.673, 0.3196, 1.533, 0.2313, 1.643, 0.2246, 1.616, 0.1685, 1.65, 0.2313, 1.643, 0.1685, 1.681, 0.2501, 1.673, 0.2889, 1.974, 0.3351, 1.759, 0.325, 1.754, 0.2889, 1.974, 0.3002, 1.975, 0.3351, 1.759, 0.7347, 1.015, 0.8476, 1.026, 0.7358, 1.019, 0.7347, 1.015, 0.8476, 1.022, 0.8476, 1.026, 0.3177, 1.487, 0.2865, 1.53, 0.3196, 1.533, 0.3177, 1.487, 0.3164, 1.455, 0.2814, 1.402, 0.3308, 1.346, 0.1415, 1.266, 0.3324, 1.302, 0.2865, 1.53, 0.2246, 1.616, 0.2313, 1.643, 0.3896, 1.715, 0.5509, 1.73, 0.5572, 1.715, 0.3351, 1.759, 0.3963, 1.73, 0.3896, 1.715, 0.3351, 1.759, 0.3457, 1.771, 0.3963, 1.73, 0.3002, 1.975, 0.3457, 1.771, 0.3351, 1.759, 0.3002, 1.975, 0.3138, 1.967, 0.3457, 1.771, 0.3002, 1.975, 0.2963, 1.984, 0.3138, 1.967, 0.2986, 1.986, 0.2963, 1.984, 0.3002, 1.975, 0.851, 1.022, 0.8476, 1.022, 0.851, 1.022, 0.2986, 1.986, 0.299, 1.985, 0.2986, 1.986, 0.1661, 1.65, 0.1685, 1.65, 0.1661, 1.649, 0.1661, 1.68, 0.1685, 1.681, 0.1685, 1.65, 0.1661, 1.65, 0.1685, 1.65, 0.1685, 1.681, 0.2313, 1.643, 0.3445, 1.374, 0.5611, 1.326, 0.6134, 1.412, 0.3445, 1.374, 0.3443, 1.325, 0.5611, 1.326, 0.3347, 1.372, 0.4072, 1.41, 0.3346, 1.416, 0.3641, 1.303, 0.5461, 1.301, 0.3443, 1.325, 0.3443, 1.325, 0.5461, 1.301, 0.5611, 1.326, 0.9568, 1.641, 0.9285, 1.665, 0.9568, 1.665, 0.5771, 1.352, 0.7397, 1.377, 0.59, 1.373, 0.5771, 1.352, 0.7366, 1.352, 0.7397, 1.377, 0.5018, 1.118, 0.5017, 1.121, 0.5034, 1.12, 0.5034, 1.118, 0.8155, 1.689, 0.8121, 1.685, 0.8132, 1.638, 0.3886, 1.187, 0.5031, 1.164, 0.5151, 1.174, 0.3886, 1.187, 0.3756, 1.175, 0.5031, 1.164, 0.5151, 1.174, 0.391, 1.202, 0.3886, 1.187, 0.5151, 1.174, 0.5115, 1.164, 0.6352, 1.14, 0.5151, 1.174, 0.5174, 1.19, 0.391, 1.202, 0.6352, 1.14, 0.6504, 1.148, 0.5151, 1.174, 0.6352, 1.14, 0.6406, 1.12, 0.6504, 1.148, 0.6352, 1.14, 0.6341, 1.129, 0.6406, 1.12, 0.6352, 1.14, 0.6327, 1.138, 0.6341, 1.129, 0.6504, 1.148, 0.5174, 1.19, 0.5151, 1.174, 0.6504, 1.148, 0.6587, 1.161, 0.5174, 1.19, 0.4331, 1.578, 0.38, 1.506, 0.4802, 1.573, 0.5031, 1.164, 0.5115, 1.164, 0.5151, 1.174, 0.5031, 1.164, 0.4991, 1.142, 0.5034, 1.12, 0.5031, 1.164, 0.4998, 1.162, 0.4991, 1.142, 0.5115, 1.164, 0.5146, 1.121, 0.5125, 1.12, 0.0, 1.0, 0.0, 1.0, 0.0, 1.0, 0.0, 1.0, 0.0, 1.0, 0.0, 1.0, 0.0, 1.0, 0.0, 1.0, 0.0, 1.0, 0.0, 1.0, 0.0, 1.0, 0.0, 1.0, 0.5115, 1.164, 0.513, 1.186, 0.5146, 1.121, 0.38, 1.506, 0.4072, 1.41, 0.6114, 1.41, 0.3346, 1.416, 0.4072, 1.41, 0.38, 1.506, 0.5124, 1.118, 0.5125, 1.12, 0.5125, 1.118, 0.2487, 1.535, 0.2246, 1.616, 0.2865, 1.53, 0.3087, 1.749, 0.2308, 1.801, 0.2881, 1.877, 0.3324, 1.302, 0.3466, 1.218, 0.3617, 1.169, 0.3324, 1.302, 0.3246, 1.254, 0.3466, 1.218, 0.4324, 1.653, 0.2454, 1.705, 0.3087, 1.749, 0.4324, 1.653, 0.3357, 1.643, 0.2454, 1.705, 0.2454, 1.705, 0.2308, 1.801, 0.3087, 1.749, 0.2156, 1.526, 0.1789, 1.586, 0.1979, 1.587, 0.2132, 1.465, 0.1789, 1.524, 0.2156, 1.526, 0.2132, 1.465, 0.1789, 1.479, 0.1789, 1.524, 0.1979, 1.587, 0.1789, 1.608, 0.2246, 1.616, 0.1979, 1.587, 0.1789, 1.586, 0.1789, 1.608, 0.1789, 1.524, 0.1789, 1.586, 0.2156, 1.526, 0.1369, 1.808, 0.2077, 1.877, 0.1461, 1.891, 0.1369, 1.808, 0.208, 1.774, 0.2077, 1.877, 0.07902, 1.771, 0.1689, 1.756, 0.1369, 1.808, 0.07902, 1.771, 0.114, 1.721, 0.1689, 1.756, 0.1461, 1.891, 0.1915, 1.998, 0.1139, 1.937, 0.1461, 1.891, 0.1912, 1.952, 0.1915, 1.998, 0.14, 1.287, 0.1415, 1.266, 0.3308, 1.346, 0.617, 1.977, 0.6059, 1.969, 0.6219, 1.988, 0.5572, 1.715, 0.6059, 1.969, 0.617, 1.977, 0.5572, 1.715, 0.5509, 1.73, 0.6059, 1.969, 0.1415, 1.266, 0.3246, 1.254, 0.3324, 1.302, 0.1415, 1.266, 0.1598, 1.243, 0.3246, 1.254, 0.3466, 1.218, 0.262, 1.224, 0.3617, 1.169, 0.1862, 0.2859, 0.2045, 0.2592, 0.264, 0.2757, 0.171, 1.205, 0.1598, 1.243, 0.1415, 1.266, 0.171, 1.205, 0.1775, 1.23, 0.1598, 1.243, 0.262, 1.224, 0.1775, 1.23, 0.171, 1.205, 0.362, 1.017, 0.3612, 1.017, 0.3612, 1.016, 0.4157, 1.017, 0.4119, 1.02, 0.4205, 1.023, 0.4205, 1.017, 0.1689, 1.756, 0.208, 1.774, 0.1369, 1.808, 0.114, 1.721, 0.1717, 1.715, 0.1689, 1.756, 0.114, 1.721, 0.1709, 1.687, 0.1717, 1.715, 0.2077, 1.877, 0.1912, 1.952, 0.1461, 1.891, 0.4119, 1.017, 0.4119, 1.02, 0.4157, 1.017, 0.622, 1.017, 0.622, 1.016, 0.6008, 1.017, 0.6008, 1.017, 0.5066, 1.017, 0.5066, 1.02, 0.8408, 1.717, 0.8591, 1.711, 0.8599, 1.714, 0.8044, 1.602, 0.8011, 1.538, 0.847, 1.595, 0.6403, 1.625, 0.7831, 1.802, 0.8408, 1.717, 0.6193, 1.633, 0.7831, 1.802, 0.6403, 1.625, 0.8011, 1.538, 0.847, 1.529, 0.847, 1.595, 0.7685, 1.841, 0.7844, 1.844, 0.7844, 1.846, 0.7943, 1.504, 0.7886, 1.311, 0.847, 1.494, 0.7685, 1.841, 0.5685, 1.634, 0.6424, 1.947, 0.6116, 0.6843, 0.5614, 0.6136, 0.6245, 0.6831, 0.7886, 1.311, 0.847, 1.31, 0.847, 1.494, 0.6424, 1.947, 0.5685, 1.634, 0.5718, 1.638, 0.847, 1.284, 0.7818, 1.283, 0.7366, 1.017, 0.3963, 1.73, 0.5509, 1.73, 0.3896, 1.715, 0.3457, 1.771, 0.6059, 1.969, 0.3963, 1.73, 0.7366, 1.017, 0.8476, 1.024, 0.847, 1.284, 0.3138, 1.967, 0.6059, 1.969, 0.3457, 1.771, 0.6059, 1.969, 0.5509, 1.73, 0.3963, 1.73, 0.6769, 1.11, 0.6768, 1.113, 0.6764, 1.11, 0.5017, 1.118, 0.5017, 1.121, 0.5018, 1.118, 0.5127, 1.118, 0.5125, 1.12, 0.5124, 1.118, 0.5161, 1.118, 0.5162, 1.12, 0.5125, 1.12, 0.5127, 1.118, 0.5125, 1.12, 0.5148, 1.141, 0.5115, 1.164, 0.5125, 1.12, 0.5162, 1.12, 0.5148, 1.141, 0.6768, 1.113, 0.6798, 1.182, 0.6634, 1.113, 0.6341, 1.129, 0.6375, 1.12, 0.6406, 1.12, 0.5034, 1.12, 0.5011, 1.187, 0.5031, 1.164, 0.5034, 1.12, 0.5017, 1.121, 0.5011, 1.187, 0.4991, 1.142, 0.5001, 1.12, 0.5034, 1.12, 0.6634, 1.113, 0.6798, 1.182, 0.6674, 1.183, 0.9861, 1.958, 0.9863, 1.973, 0.9585, 1.958, 0.9863, 1.973, 0.9588, 1.973, 0.9585, 1.958, 0.8527, 1.887, 0.8383, 1.889, 0.8383, 1.887, 0.9313, 1.973, 0.9036, 1.973, 0.9032, 1.958, 0.9309, 1.958, 0.0, 1.0, 0.0, 1.0, 0.0, 1.0, 0.0, 1.0, 0.0, 1.0, 0.0, 1.0, 0.5115, 1.164, 0.5152, 1.16, 0.6327, 1.138, 0.6327, 1.138, 0.6352, 1.14, 0.5115, 1.164, 0.9588, 1.973, 0.9313, 1.973, 0.9309, 1.958, 0.9585, 1.958, 0.0, 1.0, 0.0, 1.0, 0.0, 1.0, 0.0, 1.0, 0.0, 1.0, 0.0, 1.0, 0.0, 1.0, 0.0, 1.0, 0.0, 1.0, 0.3756, 1.175, 0.3803, 1.172, 0.4998, 1.162, 0.4998, 1.162, 0.5031, 1.164, 0.3756, 1.175, 0.0, 1.0, 0.0, 1.0, 0.0, 1.0, 0.0, 1.0, 0.0, 1.0, 0.0, 1.0, 0.0, 1.0, 0.0, 1.0, 0.0, 1.0, 0.5, 1.118, 0.5001, 1.12, 0.3945, 1.123, 0.4144, 1.118, 0.5001, 1.12, 0.3865, 1.148, 0.3945, 1.123, 0.5152, 1.16, 0.6341, 1.129, 0.6327, 1.138, 0.5152, 1.16, 0.5148, 1.141, 0.6341, 1.129, 0.6341, 1.129, 0.5148, 1.141, 0.6375, 1.12, 0.5459, 1.118, 0.5162, 1.12, 0.5161, 1.118, 0.6367, 1.118, 0.6375, 1.12, 0.5162, 1.12, 0.5459, 1.118, 0.3803, 1.172, 0.4991, 1.142, 0.4998, 1.162, 0.3803, 1.172, 0.3865, 1.148, 0.4991, 1.142, 0.4991, 1.142, 0.3865, 1.148, 0.5001, 1.12, 0.6375, 1.12, 0.5148, 1.141, 0.5162, 1.12, 0.312, 1.092, 0.2891, 1.084, 0.2891, 1.02, 0.312, 1.012, 0.2891, 1.02, 0.2058, 1.021, 0.186, 1.013, 0.312, 1.012, 0.2891, 1.02, 0.2767, 1.026, 0.2182, 1.027, 0.2058, 1.021, 0.2058, 1.021, 0.2058, 1.085, 0.186, 1.093, 0.186, 1.013, 0.2058, 1.021, 0.2182, 1.027, 0.2182, 1.079, 0.2058, 1.085, 0.186, 1.013, 0.1631, 1.021, 0.0798, 1.022, 0.06002, 1.015, 0.3331, 1.791, 0.3331, 1.951, 0.5786, 1.948, 0.5786, 1.788, 0.06002, 1.095, 0.07981, 1.102, 0.07981, 1.167, 0.06003, 1.175, 0.06002, 1.015, 0.0798, 1.022, 0.0798, 1.087, 0.06002, 1.095, 0.0798, 1.022, 0.09222, 1.028, 0.09222, 1.081, 0.0798, 1.087, 0.0798, 1.087, 0.1631, 1.086, 0.186, 1.093, 0.06002, 1.095, 0.0798, 1.087, 0.09222, 1.081, 0.1507, 1.08, 0.1631, 1.086, 0.186, 1.173, 0.2058, 1.165, 0.2891, 1.164, 0.312, 1.172, 0.312, 1.172, 0.2891, 1.164, 0.2891, 1.1, 0.312, 1.092, 0.2891, 1.164, 0.2767, 1.158, 0.2767, 1.106, 0.2891, 1.1, 0.2891, 1.1, 0.2058, 1.101, 0.186, 1.093, 0.312, 1.092, 0.2891, 1.1, 0.2767, 1.106, 0.2182, 1.107, 0.2058, 1.101, 0.06003, 1.175, 0.07981, 1.167, 0.1631, 1.166, 0.186, 1.173, 0.07981, 1.167, 0.09223, 1.161, 0.1507, 1.16, 0.1631, 1.166, 0.1631, 1.166, 0.1631, 1.101, 0.186, 1.093, 0.186, 1.173, 0.1631, 1.166, 0.1507, 1.16, 0.1507, 1.107, 0.1631, 1.101, 0.1631, 1.101, 0.1507, 1.107, 0.09222, 1.108, 0.07981, 1.102, 0.186, 1.093, 0.1631, 1.101, 0.07981, 1.102, 0.06002, 1.095, 0.186, 1.093, 0.2058, 1.085, 0.2891, 1.084, 0.312, 1.092, 0.186, 1.093, 0.2058, 1.101, 0.2058, 1.165, 0.186, 1.173, 0.186, 1.093, 0.1631, 1.086, 0.1631, 1.021, 0.186, 1.013, 0.2058, 1.165, 0.2182, 1.159, 0.2767, 1.158, 0.2891, 1.164, 0.2058, 1.085, 0.2182, 1.079, 0.2767, 1.078, 0.2891, 1.084, 0.1631, 1.021, 0.1507, 1.027, 0.09222, 1.028, 0.0798, 1.022, 0.2891, 1.084, 0.2767, 1.078, 0.2767, 1.026, 0.2891, 1.02, 0.2058, 1.101, 0.2182, 1.107, 0.2182, 1.159, 0.2058, 1.165, 0.1631, 1.086, 0.1507, 1.08, 0.1507, 1.027, 0.1631, 1.021, 0.07981, 1.102, 0.09222, 1.108, 0.09223, 1.161, 0.07981, 1.167, 0.2767, 1.026, 0.2767, 1.078, 0.2182, 1.079, 0.2182, 1.027, 0.1507, 1.027, 0.1507, 1.08, 0.09222, 1.081, 0.09222, 1.028, 0.1507, 1.107, 0.1507, 1.16, 0.09223, 1.161, 0.09222, 1.108, 0.2767, 1.106, 0.2767, 1.158, 0.2182, 1.159, 0.2182, 1.107, 0.986, 1.886, 0.986, 1.898, 0.9583, 1.898, 0.9583, 1.886, 0.986, 1.898, 0.986, 1.907, 0.9584, 1.907, 0.9583, 1.898, 0.986, 1.907, 0.986, 1.919, 0.9584, 1.919, 0.9584, 1.907, 0.9584, 1.907, 0.9307, 1.907, 0.9307, 1.898, 0.9583, 1.898, 0.9584, 1.919, 0.9308, 1.919, 0.9307, 1.907, 0.9584, 1.907, 0.9584, 1.919, 0.9584, 1.942, 0.9308, 1.942, 0.9308, 1.919, 0.9307, 1.907, 0.903, 1.907, 0.903, 1.898, 0.9307, 1.898, 0.9308, 1.919, 0.9031, 1.919, 0.903, 1.907, 0.9307, 1.907, 0.9584, 1.942, 0.9585, 1.958, 0.9309, 1.958, 0.9308, 1.942, 0.9308, 1.942, 0.9031, 1.942, 0.9031, 1.919, 0.9308, 1.919, 0.9308, 1.942, 0.9309, 1.958, 0.9032, 1.958, 0.9031, 1.942, 0.986, 1.942, 0.9861, 1.958, 0.9585, 1.958, 0.9584, 1.942, 0.8476, 1.886, 0.8476, 1.898, 0.8199, 1.898, 0.8199, 1.886, 0.8476, 1.886, 0.8753, 1.886, 0.8753, 1.898, 0.8476, 1.898, 0.8476, 1.898, 0.8476, 1.907, 0.8199, 1.907, 0.8199, 1.898, 0.8476, 1.898, 0.8753, 1.898, 0.8753, 1.907, 0.8476, 1.907, 0.8476, 1.907, 0.8477, 1.919, 0.8199, 1.919, 0.8199, 1.907, 0.8476, 1.907, 0.8753, 1.907, 0.8754, 1.919, 0.8477, 1.919, 0.8477, 1.919, 0.8477, 1.943, 0.8199, 1.943, 0.8199, 1.919, 0.8753, 1.886, 0.903, 1.886, 0.903, 1.898, 0.8753, 1.898, 0.8753, 1.898, 0.903, 1.898, 0.903, 1.907, 0.8753, 1.907, 0.8753, 1.907, 0.903, 1.907, 0.9031, 1.919, 0.8754, 1.919, 0.8754, 1.919, 0.8754, 1.943, 0.8477, 1.943, 0.8477, 1.919, 0.8477, 1.943, 0.8477, 1.958, 0.82, 1.958, 0.8199, 1.943, 0.9031, 1.919, 0.9031, 1.942, 0.8754, 1.943, 0.8754, 1.919, 0.8754, 1.943, 0.8755, 1.958, 0.8477, 1.958, 0.8477, 1.943, 0.9031, 1.942, 0.9032, 1.958, 0.8755, 1.958, 0.8754, 1.943, 0.05111, 1.922, 0.09763, 1.922, 0.09763, 1.983, 0.05111, 1.97, 0.6084, 1.286, 0.5447, 1.285, 0.5799, 1.265, 0.6138, 1.265, 0.5492, 1.587, 0.7846, 1.831, 0.774, 1.82, 0.5599, 1.598, 0.1661, 1.373, 0.1661, 1.402, 0.2814, 1.402, 0.3132, 1.373, 0.1661, 1.402, 0.1661, 1.444, 0.2453, 1.444, 0.2814, 1.402, 0.3863, 1.704, 0.3896, 1.715, 0.5572, 1.715, 0.5662, 1.704, 0.6178, 1.419, 0.59, 1.373, 0.7397, 1.377, 0.7404, 1.404, 0.3445, 1.374, 0.3378, 1.367, 0.3377, 1.331, 0.3443, 1.325, 0.9556, 1.402, 0.9318, 1.402, 0.925, 1.545, 0.9568, 1.545, 0.5265, 1.24, 0.5642, 1.24, 0.5642, 1.251, 0.5265, 1.267, 0.5265, 1.267, 0.5642, 1.251, 0.5799, 1.265, 0.5447, 1.285, 0.9568, 1.662, 0.9568, 1.665, 0.9285, 1.665, 0.9202, 1.662, 0.5642, 1.24, 0.6887, 1.24, 0.6887, 1.251, 0.5642, 1.251, 0.6587, 1.118, 0.6587, 1.161, 0.6504, 1.148, 0.6504, 1.118, 0.5031, 1.164, 0.5011, 1.187, 0.513, 1.186, 0.5115, 1.164, 0.1661, 1.444, 0.1661, 1.465, 0.2132, 1.465, 0.2453, 1.444, 0.1661, 1.465, 0.1661, 1.479, 0.1789, 1.479, 0.2132, 1.465, 0.6238, 1.017, 0.6801, 1.017, 0.6801, 1.023, 0.6238, 1.031, 0.196, 1.331, 0.1468, 1.331, 0.149, 1.316, 0.1844, 1.316, 0.2045, 0.2592, 0.3575, 0.2549, 0.3418, 0.2655, 0.264, 0.2757, 0.6801, 1.017, 0.7178, 1.017, 0.7178, 1.019, 0.6801, 1.023, 0.6401, 1.017, 0.6204, 1.017, 0.6204, 1.023, 0.6401, 1.023, 0.208, 1.774, 0.2221, 1.772, 0.2218, 1.875, 0.2077, 1.877, 0.1912, 1.952, 0.203, 1.96, 0.2033, 2.005, 0.1915, 1.998, 0.6204, 1.017, 0.622, 1.017, 0.622, 1.02, 0.6204, 1.023, 0.3612, 1.017, 0.3612, 1.02, 0.4119, 1.02, 0.4119, 1.017, 0.7178, 1.017, 0.7178, 1.017, 0.6858, 1.017, 0.6858, 1.017, 0.622, 1.02, 0.622, 1.017, 0.6008, 1.017, 0.5066, 1.02, 0.0, 1.0, 0.0, 1.0, 0.0, 1.0, 0.0, 1.0, 0.0, 1.0, 0.0, 1.0, 0.0, 1.0, 0.0, 1.0, 0.0, 1.0, 0.0, 1.0, 0.0, 1.0, 0.0, 1.0, 0.0, 1.0, 0.0, 1.0, 0.0, 1.0, 0.3698, 1.023, 0.362, 1.017, 0.3698, 1.017, 0.622, 1.016, 0.5066, 1.016, 0.5066, 1.017, 0.6008, 1.017, 0.3698, 1.023, 0.3612, 1.02, 0.3612, 1.017, 0.362, 1.017, 0.4376, 1.031, 0.3698, 1.023, 0.3698, 1.017, 0.4376, 1.017, 0.505, 1.023, 0.5066, 1.02, 0.5066, 1.017, 0.505, 1.017, 0.847, 1.494, 0.847, 1.31, 0.851, 1.323, 0.851, 1.495, 0.0, 1.0, 0.0, 1.0, 0.0, 1.0, 0.0, 1.0, 0.0, 1.0, 0.0, 1.0, 0.0, 1.0, 0.0, 1.0, 0.0, 1.0, 0.0, 1.0, 0.0, 1.0, 0.0, 1.0, 0.0, 1.0, 0.0, 1.0, 0.0, 1.0, 0.0, 1.0, 0.0, 1.0, 0.0, 1.0, 0.0, 1.0, 0.0, 1.0, 0.0, 1.0, 0.0, 1.0, 0.0, 1.0, 0.0, 1.0, 0.0, 1.0, 0.0, 1.0, 0.0, 1.0, 0.6219, 1.988, 0.6233, 1.986, 0.6229, 1.985, 0.6216, 1.987, 0.847, 1.313, 0.847, 1.295, 0.851, 1.296, 0.851, 1.313, 0.505, 1.023, 0.505, 1.017, 0.4727, 1.017, 0.4205, 1.023, 0.0, 1.0, 0.0, 1.0, 0.0, 1.0, 0.0, 1.0, 0.6768, 1.113, 0.6634, 1.113, 0.6636, 1.11, 0.6764, 1.11, 0.9178, 1.601, 0.9267, 1.619, 0.9568, 1.619, 0.9568, 1.601, 0.2246, 1.616, 0.1661, 1.616, 0.1661, 1.648, 0.1685, 1.65, 0.2246, 1.616, 0.1789, 1.608, 0.1661, 1.608, 0.1661, 1.616, 0.847, 1.293, 0.847, 1.282, 0.851, 1.283, 0.851, 1.293, 0.847, 1.282, 0.851, 1.282, 0.851, 1.283, 0.05111, 1.97, 0.03444, 1.941, 0.03444, 1.922, 0.05111, 1.922, 0.03444, 1.941, 0.02328, 1.941, 0.02328, 1.922, 0.03444, 1.922, 0.0, 1.0, 0.0, 1.0, 0.0, 1.0, 0.6406, 1.12, 0.6389, 1.118, 0.6399, 1.118, 0.6233, 1.986, 0.6223, 1.985, 0.6229, 1.985, 0.2986, 1.986, 0.299, 1.985, 0.2968, 1.984, 0.2963, 1.984, 0.925, 1.545, 0.9178, 1.601, 0.9568, 1.601, 0.9568, 1.545, 0.7893, 1.819, 0.7888, 1.818, 0.7862, 1.818, 0.7864, 1.819, 0.847, 1.529, 0.851, 1.529, 0.851, 1.535, 0.3612, 1.016, 0.3612, 1.017, 0.4119, 1.017, 0.4119, 1.016, 0.0, 1.0, 0.0, 1.0, 0.0, 1.0, 0.0, 1.0, 0.5034, 1.12, 0.5001, 1.12, 0.5, 1.118, 0.503, 1.118, 0.0, 1.0, 0.0, 1.0, 0.0, 1.0, 0.0, 1.0, 0.6406, 1.12, 0.6375, 1.12, 0.6367, 1.118, 0.6389, 1.118, 0.0, 1.0, 0.0, 1.0, 0.0, 1.0, 0.0, 1.0, 0.0, 1.0, 0.0, 1.0, 0.0, 1.0, 0.0, 1.0, 0.0, 1.0, 0.0, 1.0, 0.0, 1.0, 0.0, 1.0, 0.0, 1.0, 0.0, 1.0, 0.0, 1.0, 0.0, 1.0, 0.0, 1.0, 0.0, 1.0, 0.0, 1.0, 0.0, 1.0, 0.6406, 1.12, 0.6399, 1.118, 0.6414, 1.118, 0.5034, 1.12, 0.503, 1.118, 0.5034, 1.118, 0.847, 1.529, 0.847, 1.52, 0.851, 1.522, 0.851, 1.529, 0.8155, 1.689, 0.8655, 1.704, 0.8652, 1.703, 0.8186, 1.689, 0.0, 1.0, 0.0, 1.0, 0.0, 1.0, 0.0, 1.0, 0.3945, 1.123, 0.3932, 1.118, 0.4144, 1.118, 0.847, 1.293, 0.851, 1.293, 0.851, 1.293, 0.0, 1.0, 0.0, 1.0, 0.0, 1.0, 0.0, 1.0, 0.02328, 1.941, 0.01127, 1.931, 0.01127, 1.922, 0.02328, 1.922, 0.908, 1.796, 0.9125, 1.962, 0.9032, 1.963, 0.9034, 1.806, 0.8476, 1.026, 0.8476, 1.022, 0.851, 1.022, 0.851, 1.026, 0.6407, 1.968, 0.6408, 1.966, 0.6379, 1.966, 0.6376, 1.967, 0.847, 1.31, 0.851, 1.31, 0.851, 1.323, 0.9267, 1.619, 0.9285, 1.665, 0.9568, 1.641, 0.9568, 1.619, 0.1685, 1.65, 0.1661, 1.648, 0.1661, 1.649, 0.6401, 1.023, 0.6858, 1.019, 0.6858, 1.017, 0.6401, 1.017, 0.7178, 1.019, 0.7178, 1.017, 0.6858, 1.017, 0.6858, 1.019, 0.7844, 1.846, 0.7844, 1.844, 0.7839, 1.844, 0.7839, 1.846, 0.9583, 1.898, 0.9307, 1.898, 0.9307, 1.886, 0.9583, 1.886, 0.9307, 1.898, 0.903, 1.898, 0.903, 1.886, 0.9307, 1.886, 0.8599, 1.714, 0.8591, 1.711, 0.8585, 1.711, 0.8592, 1.714, 0.8655, 1.704, 0.8599, 1.714, 0.8599, 1.712, 0.8652, 1.703, 0.6504, 1.148, 0.6406, 1.12, 0.6414, 1.118, 0.6504, 1.118, 0.5125, 1.12, 0.5146, 1.121, 0.5145, 1.118, 0.5125, 1.118, 0.9029, 1.676, 0.9568, 1.676, 0.9568, 1.662, 0.9202, 1.662, 0.9029, 1.676, 0.9047, 1.744, 0.9568, 1.744, 0.9568, 1.676, 0.847, 1.284, 0.8476, 1.024, 0.851, 1.037, 0.851, 1.284, 0.8476, 1.024, 0.851, 1.024, 0.851, 1.037, 0.847, 1.499, 0.847, 1.492, 0.851, 1.493, 0.851, 1.5, 0.0, 1.0, 0.0, 1.0, 0.0, 1.0, 0.0, 1.0, 0.0, 1.0, 0.0, 1.0, 0.0, 1.0, 0.847, 1.595, 0.847, 1.529, 0.851, 1.535, 0.851, 1.596, 0.4205, 1.023, 0.4727, 1.017, 0.4205, 1.017])
_uv = me_base.uv_layers.new(name='bake_uv')
_uv.uv.foreach_set('vector', [0.9234, 0.2481, 0.9237, 0.3674, 0.8951, 0.3678, 0.8951, 0.3678, 0.9026, 0.257, 0.9234, 0.2481, 0.1993, 0.6495, 0.2118, 0.7933, 0.1959, 0.7834, 0.9494, 0.9712, 0.8818, 0.9056, 0.9615, 0.8539, 0.577, 0.1927, 0.5794, 0.2068, 0.5612, 0.2067, 0.56, 0.1997, 0.7343, 0.7308, 0.7535, 0.6518, 0.7644, 0.7159, 0.7343, 0.7308, 0.7474, 0.5634, 0.7535, 0.6518, 0.7343, 0.7308, 0.7314, 0.5509, 0.7474, 0.5634, 0.7343, 0.7308, 0.7133, 0.545, 0.7314, 0.5509, 0.2331, 0.7794, 0.2331, 0.7883, 0.2311, 0.7877, 0.9279, 0.3672, 0.9237, 0.3674, 0.9279, 0.3503, 0.9279, 0.3503, 0.9237, 0.3674, 0.9234, 0.2481, 0.9278, 0.2492, 0.2311, 0.7877, 0.2118, 0.7933, 0.229, 0.6406, 0.229, 0.6406, 0.2118, 0.7933, 0.1993, 0.6495, 0.8222, 0.9712, 0.8818, 0.9056, 0.9494, 0.9712, 0.2462, 0.8741, 0.247, 0.9808, 0.2185, 0.9265, 0.2185, 0.9265, 0.2181, 0.8732, 0.2462, 0.8741, 0.04808, 0.003521, 0.04808, 0.2163, 0.04808, 0.1099, 0.01683, 0.004129, 0.01683, 0.2404, 0.006672, 0.217, 0.5701, 0.1804, 0.577, 0.1927, 0.56, 0.1997, 0.5566, 0.1935, 0.6352, 0.2203, 0.6587, 0.2732, 0.6352, 0.3269, 0.6352, 0.2203, 0.6587, 0.2198, 0.6587, 0.2732, 0.907, 0.8846, 0.8957, 0.7552, 0.9279, 0.678, 0.907, 0.8846, 0.8957, 0.8617, 0.8957, 0.7552, 0.247, 0.9808, 0.2189, 0.9799, 0.2185, 0.9265, 0.6587, 0.2732, 0.6587, 0.3265, 0.6352, 0.3269, 0.8957, 0.7552, 0.8957, 0.6486, 0.9279, 0.678, 0.5701, 0.1804, 0.5566, 0.1935, 0.5513, 0.1889, 0.5596, 0.1713, 0.5473, 0.9541, 0.5777, 0.9895, 0.5602, 0.9952, 0.5409, 0.9339, 0.5805, 0.9689, 0.5777, 0.9895, 0.5473, 0.9541, 0.5364, 0.9198, 0.5812, 0.9484, 0.5805, 0.9689, 0.5409, 0.9339, 0.5323, 0.9066, 0.6184, 0.9367, 0.5812, 0.9484, 0.5364, 0.9198, 0.53, 0.8994, 0.6225, 0.9147, 0.6184, 0.9367, 0.5323, 0.9066, 0.5282, 0.8937, 0.6226, 0.8937, 0.6225, 0.9147, 0.53, 0.8994, 0.2532, 0.7245, 0.2484, 0.6252, 0.2548, 0.6221, 0.2548, 0.7237, 0.2516, 0.7253, 0.2424, 0.6283, 0.2484, 0.6252, 0.2532, 0.7245, 0.2504, 0.726, 0.2376, 0.6308, 0.2424, 0.6283, 0.2516, 0.7253, 0.7129, 0.4304, 0.7172, 0.5225, 0.7114, 0.524, 0.7114, 0.4308, 0.7146, 0.43, 0.724, 0.5207, 0.7172, 0.5225, 0.7129, 0.4304, 0.7164, 0.4295, 0.7308, 0.5189, 0.724, 0.5207, 0.7146, 0.43, 0.6206, 0.2388, 0.6087, 0.1546, 0.625, 0.1425, 0.625, 0.2374, 0.6157, 0.2404, 0.5938, 0.1705, 0.6087, 0.1546, 0.6206, 0.2388, 0.07925, 0.04219, 0.07933, 0.07647, 0.07918, 0.1154, 0.07918, 0.04219, 0.9952, 0.5142, 0.9679, 0.5226, 0.9609, 0.504, 0.9952, 0.5044, 0.9952, 0.5274, 0.9768, 0.5407, 0.9679, 0.5226, 0.9952, 0.5142, 0.9952, 0.5274, 0.9952, 0.5409, 0.9768, 0.5407, 0.9514, 0.09906, 0.9904, 0.1199, 0.9515, 0.12, 0.9514, 0.09906, 0.9903, 0.09895, 0.9904, 0.1199, 0.8929, 0.5, 0.9187, 0.3814, 0.9472, 0.4924, 0.9615, 0.5588, 0.8196, 0.613, 0.8494, 0.5171, 0.9615, 0.5171, 0.9615, 0.5588, 0.9615, 0.613, 0.8196, 0.613, 0.1196, 0.3172, 0.274, 0.3172, 0.1645, 0.3702, 0.1601, 0.01254, 0.3032, 0.01706, 0.3043, 0.02963, 0.1601, 0.01254, 0.1611, -1.362e-08, 0.3032, 0.01706, 0.3185, 0.5678, 0.2324, 0.6178, 0.004285, 0.5678, 0.5911, 0.05205, 0.5119, 0.08382, 0.2502, 0.05205, 0.5911, 0.05205, 0.5621, 0.1142, 0.5119, 0.08382, 0.5911, 0.05205, 0.6093, 0.1071, 0.5621, 0.1142, 0.5626, 0.1285, 0.3184, 0.1171, 0.3193, 0.1045, 0.5626, 0.1285, 0.5582, 0.1406, 0.3184, 0.1171, 0.5626, 0.1285, 0.5968, 0.1585, 0.5582, 0.1406, 0.9187, 0.3814, 0.9476, 0.3852, 0.9472, 0.4924, 0.3043, 0.02963, 0.5475, 0.0002778, 0.5417, 0.01368, 0.3032, 0.01706, 0.5475, 0.0002778, 0.3043, 0.02963, 0.3084, 0.42, 0.486, 0.3966, 0.5559, 0.4202, 0.1598, 0.3859, 0.4026, 0.2598, 0.3084, 0.42, 0.4026, 0.2598, 0.4962, 0.3107, 0.3084, 0.42, 0.6658, 0.4102, 0.5782, 0.674, 0.5678, 0.6709, 0.6658, 0.4102, 0.6745, 0.4179, 0.5782, 0.674, 0.7759, 0.002042, 0.7981, 0.1611, 0.7565, 0.1441, 0.7565, 0.002226, 0.7759, 0.002042, 0.7981, 0.00183, 0.7981, 0.1611, 0.5585, 0.119, 0.5621, 0.1142, 0.5653, 0.1179, 0.6144, 0.1045, 0.6183, 0.1061, 0.6167, 0.11, 0.4119, 0.4858, 0.4105, 0.4899, 0.4113, 0.4858, 0.6167, 0.11, 0.5968, 0.1585, 0.5626, 0.1285, 0.6167, 0.11, 0.649, 0.1233, 0.5968, 0.1585, 0.6483, 0.1184, 0.649, 0.1233, 0.6167, 0.11, 0.6183, 0.1061, 0.7162, 0.763, 0.7141, 0.7604, 0.7161, 0.7611, 0.7163, 0.7842, 0.6966, 0.7663, 0.7141, 0.7604, 0.7162, 0.763, 0.7163, 0.8005, 0.6798, 0.7783, 0.6966, 0.7663, 0.7163, 0.7842, 0.764, 0.1971, 0.764, 0.1543, 0.7764, 0.1541, 0.7714, 0.1958, 0.1471, 0.9296, 0.1923, 0.9179, 0.1923, 0.9856, 0.152, 0.968, 0.3774, 0.4821, 0.3774, 0.5385, 0.3655, 0.528, 0.371, 0.482, 0.4114, 0.548, 0.4199, 0.4901, 0.4207, 0.5481, 0.4114, 0.548, 0.4105, 0.4899, 0.4199, 0.4901, 0.07933, 0.274, 0.07556, 0.2621, 0.07933, 0.2165, 0.7067, 0.3888, 0.6745, 0.4179, 0.6658, 0.4102, 0.7067, 0.3888, 0.6959, 0.4067, 0.6745, 0.4179, 0.9002, 0.8799, 0.7253, 0.9014, 0.7425, 0.8885, 0.9002, 0.8745, 0.9002, 0.8799, 0.9002, 0.8859, 0.7253, 0.9014, 0.07612, 0.2126, 0.07678, 0.2167, 0.07586, 0.2126, 0.04447, 0.3486, 0.03363, 0.0004149, 0.04447, 0.0002257, 0.04447, 0.3486, 0.03366, 0.3427, 0.03363, 0.0004149, 0.1432, 0.662, 0.1342, 0.6635, 0.1442, 0.6054, 0.8403, 0.638, 0.8961, 0.6362, 0.8463, 0.6489, 0.7067, 0.7055, 0.6959, 0.4067, 0.7067, 0.3888, 0.7067, 0.7055, 0.6959, 0.7042, 0.6959, 0.4067, 0.8463, 0.6489, 0.8976, 0.6444, 0.8485, 0.6569, 0.8463, 0.6489, 0.8961, 0.6362, 0.8976, 0.6444, 0.01986, 0.2356, 0.01986, 0.003348, 0.03125, 0.00798, 0.02875, 0.0945, 0.03125, 0.09371, 0.03125, 0.2452, 0.1635, 0.7518, 0.1615, 0.726, 0.1628, 0.7266, 0.1635, 0.7518, 0.1615, 0.7548, 0.1615, 0.726, 0.0008284, 0.001345, 0.003378, 0.2716, 0.0008284, 0.2688, 0.0008284, 0.001345, 0.003606, 0.002379, 0.003378, 0.2716, 0.1751, 0.1082, 0.1767, 0.05824, 0.1779, 0.1074, 0.174, 0.05788, 0.1767, 0.05824, 0.1751, 0.1082, 0.05581, 0.00251, 0.0601, 0.2019, 0.05209, 0.1792, 0.05209, 0.002602, 0.05581, 0.00251, 0.0601, 0.002404, 0.0601, 0.2019, 0.005412, 0.2374, 0.00961, 0.2375, 0.005412, 0.238, 0.1752, 0.05382, 0.1754, 0.05385, 0.174, 0.05788, 0.9002, 0.6256, 0.8961, 0.6245, 0.9002, 0.6247, 0.9002, 0.6364, 0.8961, 0.6362, 0.8961, 0.6245, 0.9002, 0.6256, 0.1348, 0.602, 0.135, 0.6062, 0.1342, 0.6021, 0.8961, 0.6245, 0.8961, 0.6362, 0.8403, 0.638, 0.1342, 0.6635, 0.135, 0.6062, 0.1442, 0.6054, 0.6466, 0.6771, 0.6491, 0.6758, 0.6883, 0.7168, 0.01281, 0.3499, 0.08884, 0.3667, 0.1234, 0.3789, 0.023, 0.524, 0.01743, 0.5, 0.02885, 0.5, 0.6947, 0.3894, 0.6835, 0.3808, 0.6947, 0.365, 0.01281, 0.3499, -3.312e-08, 0.3352, 0.08884, 0.3667, 0.01036, 0.5484, -3.312e-08, 0.3352, 0.01281, 0.3499, 0.01636, 0.5484, 0.01036, 0.5484, 0.003765, 0.5484, -3.312e-08, 0.3352, 0.6934, 0.7168, 0.6897, 0.7147, 0.6935, 0.7167, 0.1234, 0.3789, 0.383, 0.4806, 0.01281, 0.3499, 0.1234, 0.3789, 0.3955, 0.4754, 0.383, 0.4806, 0.7707, 0.2524, 0.9471, 0.0002419, 0.9471, 0.2438, 0.7597, 0.8169, 0.8257, 0.5373, 0.8365, 0.539, 0.7597, 0.8169, 0.7515, 0.8062, 0.8257, 0.5373, 0.7707, 0.2524, 0.8593, 0.0309, 0.9471, 0.0002419, 0.5557, 0.03919, 0.1753, 0.04971, 0.1637, 0.03891, 0.5557, 0.03919, 0.553, 0.04999, 0.1753, 0.04971, 0.6525, 0.2043, 0.6635, 0.1398, 0.6628, 0.2023, 0.6525, 0.2043, 0.6529, 0.1402, 0.6635, 0.1398, 0.08884, 0.3667, 0.09202, 0.1406, 0.1234, 0.3789, 0.08884, 0.3667, 0.07681, 0.1283, 0.09202, 0.1406, 0.2942, 0.2854, 0.4116, 0.2213, 0.5256, 0.2264, 0.6913, 0.4102, 0.6491, 0.6758, 0.6466, 0.6771, 0.6913, 0.4102, 0.6935, 0.4128, 0.6491, 0.6758, 0.6835, 0.3808, 0.6925, 0.3613, 0.6947, 0.365, 0.3955, 0.4754, 0.3952, 0.5445, 0.383, 0.4806, 0.6389, 0.1019, 0.628, 0.1034, 0.6394, 0.03262, 0.1553, 0.03365, 0.5248, 0.03116, 0.5264, 0.03365, 0.1553, 0.03365, 0.1558, 0.03064, 0.5248, 0.03116, 0.08837, 0.06731, 0.09074, 0.004649, 0.09135, 0.0666, 0.08777, 0.004431, 0.09074, 0.004649, 0.08837, 0.06731, 0.7476, 0.9615, 0.6115, 0.9615, 0.7075, 0.8764, 0.6532, 0.136, 0.6529, 0.1402, 0.6525, 0.1361, 0.08838, 0.0002845, 0.08857, 0.0002984, 0.08777, 0.004431, 0.3946, 0.5487, 0.3952, 0.5445, 0.408, 0.5445, 0.4067, 0.5487, 0.408, 0.5445, 0.3952, 0.5445, 0.3955, 0.4754, 0.6394, 0.03262, 0.628, 0.1034, 0.6283, 0.033, 0.2751, 0.2309, 0.2612, 0.06546, 0.3138, 0.1181, 0.2751, 0.2309, 0.2046, 0.0554, 0.2612, 0.06546, 0.2751, 0.2309, 0.3171, 0.1586, 0.3258, 0.2623, 0.2751, 0.2309, 0.2147, 0.1729, 0.2046, 0.0554, 0.6144, 0.00241, 0.6661, 0.04945, 0.6135, 0.003897, 0.2103, 0.9149, 0.1618, 0.9151, 0.1035, 0.7308, 0.5233, 0.7698, 0.5852, 0.8089, 0.5814, 0.8197, 0.5233, 0.7698, 0.5336, 0.7646, 0.5852, 0.8089, 0.1035, 0.7308, 0.1366, 0.6875, 0.2103, 0.9149, 0.1035, 0.7308, 0.08791, 0.7788, 0.01396, 0.7097, 0.1035, 0.7308, 0.0199, 0.6621, 0.1366, 0.6875, 0.5088, 0.5375, 0.5336, 0.7646, 0.5233, 0.7698, 0.5088, 0.5375, 0.5197, 0.5373, 0.5336, 0.7646, 0.02846, 0.3582, 0.01805, 0.4769, 0.01785, 0.3591, 0.02846, 0.3582, 0.02885, 0.4772, 0.01805, 0.4769, 0.3138, 0.1181, 0.2612, 0.06546, 0.3088, 0.05979, 0.3138, 0.1181, 0.3171, 0.1586, 0.2751, 0.2309, 0.3138, 0.1181, 0.5559, 0.1659, 0.3171, 0.1586, 0.1618, 0.9151, 0.08791, 0.7788, 0.1035, 0.7308, 0.07852, 0.6702, 0.001139, 0.5694, 0.002622, 0.5682, 0.1388, 0.6753, 0.07796, 0.6726, 0.07852, 0.6702, 0.1388, 0.6753, 0.1395, 0.6779, 0.07796, 0.6726, 0.3471, 0.5682, 0.1395, 0.6779, 0.1388, 0.6753, 0.3471, 0.5682, 0.3474, 0.5711, 0.1395, 0.6779, 0.08413, 0.003403, 0.08185, 0.1214, 0.08199, 0.00415, 0.08405, 0.1215, 0.08185, 0.1214, 0.08413, 0.003403, 0.02833, 0.4808, 0.02885, 0.4772, 0.02864, 0.4808, 0.08413, 0.125, 0.08407, 0.125, 0.08405, 0.1215, 0.01057, 0.7082, 0.01396, 0.7097, 0.01039, 0.7097, 0.01633, 0.662, 0.0199, 0.6621, 0.01396, 0.7097, 0.01057, 0.7082, 0.01396, 0.7097, 0.0199, 0.6621, 0.1035, 0.7308, 0.8918, 0.4891, 0.8214, 0.3044, 0.8918, 0.2484, 0.8918, 0.4891, 0.8482, 0.4953, 0.8214, 0.3044, 0.5559, 0.4202, 0.486, 0.3966, 0.5503, 0.3804, 0.07933, 0.01962, 0.06295, 0.1779, 0.06295, 0.002003, 0.3077, 0.2906, 0.1322, 0.3125, 0.1149, 0.2906, 0.6081, 0.6743, 0.5889, 0.6572, 0.608, 0.6572, 0.2909, 0.3125, 0.1476, 0.3125, 0.2775, 0.2965, 0.1338, 0.2885, 0.2696, 0.2701, 0.2788, 0.2885, 0.07056, 0.3726, 0.07212, 0.3744, 0.06967, 0.375, 0.06841, 0.3733, 0.5968, 0.1585, 0.59, 0.1683, 0.5582, 0.1406, 0.7933, 0.9775, 0.783, 0.9055, 0.7933, 0.898, 0.7933, 0.9775, 0.7818, 0.9856, 0.783, 0.9055, 0.06208, 0.2628, 0.06398, 0.1958, 0.07639, 0.1973, 0.06208, 0.2628, 0.0734, 0.2609, 0.0626, 0.3363, 0.06208, 0.2628, 0.0503, 0.2586, 0.06398, 0.1958, 0.0626, 0.3363, 0.0503, 0.3451, 0.06208, 0.2628, 0.0626, 0.3363, 0.07765, 0.3429, 0.0503, 0.3451, 0.1851, 0.4327, 0.1722, 0.4194, 0.1837, 0.4156, 0.1851, 0.4327, 0.1758, 0.4278, 0.1722, 0.4194, 0.0503, 0.3451, 0.0503, 0.2586, 0.06208, 0.2628, 0.05147, 0.3801, 0.0625, 0.3744, 0.0625, 0.4519, 0.4401, 0.2541, 0.4962, 0.3107, 0.4026, 0.2598, 0.783, 0.9055, 0.783, 0.9002, 0.7933, 0.898, 0.6778, 0.7881, 0.6966, 0.7663, 0.7139, 0.7693, 0.6778, 0.7881, 0.6798, 0.7783, 0.6966, 0.7663, 0.07452, 0.1732, 0.06986, 0.1319, 0.07274, 0.133, 0.6251, 0.9351, 0.646, 0.9168, 0.6358, 0.9326, 0.6251, 0.9351, 0.6514, 0.8999, 0.646, 0.9168, 0.5433, 0.1958, 0.532, 0.2626, 0.5255, 0.2671, 0.5433, 0.1958, 0.5394, 0.2637, 0.532, 0.2626, 0.07452, 0.1732, 0.07255, 0.1923, 0.06986, 0.1319, 0.4962, 0.3107, 0.486, 0.3966, 0.3084, 0.42, 0.5503, 0.3804, 0.486, 0.3966, 0.4962, 0.3107, 0.07452, 0.1317, 0.07274, 0.133, 0.07442, 0.1316, 0.1073, 0.908, 0.08791, 0.7788, 0.1618, 0.9151, 0.1073, 0.908, 0.04054, 0.8503, 0.08791, 0.7788, 0.3171, 0.1586, 0.3079, 0.238, 0.2942, 0.2854, 0.3171, 0.1586, 0.3314, 0.2016, 0.3079, 0.238, 0.7332, 0.7356, 0.5612, 0.7837, 0.5818, 0.7273, 0.7332, 0.7356, 0.6673, 0.7837, 0.5612, 0.7837, 0.05447, 0.9471, 0.04054, 0.8503, 0.1073, 0.908, 0.05447, 0.9471, 0.01304, 0.8461, 0.04054, 0.8503, 0.1586, 0.0861, 0.09816, 0.006084, 0.1513, 0.0002327, 0.1586, 0.0861, 0.1065, 0.07207, 0.09816, 0.006084, 0.04054, 0.8503, 0.01948, 0.7905, 0.08791, 0.7788, 0.04054, 0.8503, 0.01304, 0.8461, 0.01948, 0.7905, 0.0009586, 0.9435, 0.01304, 0.8461, 0.05447, 0.9471, 0.5612, 0.3755, 0.6207, 0.474, 0.5522, 0.4732, 0.5612, 0.3755, 0.6449, 0.3553, 0.6207, 0.474, 0.5062, 0.3174, 0.606, 0.3249, 0.5612, 0.3755, 0.5062, 0.3174, 0.5538, 0.2697, 0.606, 0.3249, 0.5522, 0.4732, 0.5751, 0.609, 0.5062, 0.518, 0.5522, 0.4732, 0.5853, 0.5567, 0.5751, 0.609, 0.5553, 0.1472, 0.5559, 0.1659, 0.3138, 0.1181, 0.6683, 0.04908, 0.6661, 0.04945, 0.6144, 0.00241, 0.6121, 0.3211, 0.6661, 0.04945, 0.6683, 0.04908, 0.6121, 0.3211, 0.6096, 0.3221, 0.6661, 0.04945, 0.5559, 0.1659, 0.3314, 0.2016, 0.3171, 0.1586, 0.5559, 0.1659, 0.5357, 0.19, 0.3314, 0.2016, 0.3079, 0.238, 0.4116, 0.2213, 0.2942, 0.2854, 0.3079, 0.238, 0.3314, 0.2016, 0.4116, 0.2213, 0.5256, 0.2264, 0.5357, 0.19, 0.5559, 0.1659, 0.5256, 0.2264, 0.5152, 0.2046, 0.5357, 0.19, 0.4116, 0.2213, 0.5152, 0.2046, 0.5256, 0.2264, 0.03267, 0.4841, 0.03268, 0.4856, 0.03182, 0.4856, 0.2981, 0.008444, 0.2943, 0.01435, 0.2903, 0.0007672, 0.2981, 0.0009077, 0.606, 0.3249, 0.6449, 0.3553, 0.5612, 0.3755, 0.5538, 0.2697, 0.6174, 0.2792, 0.606, 0.3249, 0.5538, 0.2697, 0.6232, 0.246, 0.6174, 0.2792, 0.6207, 0.474, 0.5853, 0.5567, 0.5522, 0.4732, 0.2981, 0.01442, 0.2943, 0.01435, 0.2981, 0.008444, 0.02502, 0.3269, 0.02416, 0.3269, 0.02502, 0.3043, 0.02502, 0.3043, 0.02502, 0.2042, 0.02885, 0.2042, 0.07556, 0.2621, 0.07678, 0.2167, 0.07933, 0.2165, 0.9321, 0.351, 0.9321, 0.2491, 0.9781, 0.3499, 0.7911, 0.6333, 0.7021, 0.3598, 0.8269, 0.3598, 0.77, 0.6514, 0.7021, 0.3598, 0.7911, 0.6333, 0.9321, 0.2491, 0.9816, 0.2463, 0.9781, 0.3499, 0.6491, 0.6758, 0.6897, 0.7147, 0.6883, 0.7168, 0.536, 0.8296, 0.6923, 0.8237, 0.5298, 0.8851, 0.0975, 0.3872, 0.393, 0.5505, 0.01633, 0.5505, 0.1274, 0.3532, 0.1256, 0.3726, 0.1256, 0.3512, 0.6923, 0.8237, 0.6893, 0.8852, 0.5298, 0.8851, 0.1323, 0.5649, 0.5063, 0.5457, 0.5084, 0.5649, 0.674, 0.04984, 0.7426, 0.05452, 0.7813, 0.357, 0.07796, 0.6726, 0.001139, 0.5694, 0.07852, 0.6702, 0.5139, 0.6434, 0.218, 0.8702, 0.4613, 0.5981, 0.7813, 0.357, 0.6642, 0.357, 0.674, 0.04984, 0.5276, 0.8702, 0.218, 0.8702, 0.5139, 0.6434, 0.218, 0.8702, 0.293, 0.6006, 0.4613, 0.5981, 0.1759, 0.01885, 0.1779, 0.01827, 0.1759, 0.01914, 0.07071, 0.3726, 0.07212, 0.3744, 0.07056, 0.3726, 0.6421, 0.8979, 0.6417, 0.8999, 0.6408, 0.8979, 0.6508, 0.8979, 0.6514, 0.8999, 0.6417, 0.8999, 0.6421, 0.8979, 0.6417, 0.8999, 0.646, 0.9168, 0.6251, 0.9351, 0.6417, 0.8999, 0.6514, 0.8999, 0.646, 0.9168, 0.08173, 0.2781, 0.08135, 0.3365, 0.07508, 0.2764, 0.1722, 0.4194, 0.1747, 0.4124, 0.1837, 0.4156, 0.06967, 0.375, 0.07212, 0.4315, 0.06962, 0.413, 0.06967, 0.375, 0.07212, 0.3744, 0.07212, 0.4315, 0.6966, 0.7663, 0.7141, 0.7604, 0.7139, 0.7693, 0.07508, 0.2764, 0.08135, 0.3365, 0.07508, 0.3358, 0.5596, 0.2422, 0.5513, 0.2245, 0.5701, 0.2331, 0.5513, 0.2245, 0.5566, 0.2199, 0.5701, 0.2331, 0.8171, 0.2642, 0.8165, 0.2538, 0.8173, 0.254, 0.56, 0.2137, 0.5612, 0.2067, 0.5794, 0.2068, 0.577, 0.2208, 0.8165, 0.2538, 0.7849, 0.3534, 0.7849, 0.2565, 0.8165, 0.2538, 0.8056, 0.3517, 0.7849, 0.3534, 0.2019, 0.1298, 0.1891, 0.1291, 0.1891, 0.05512, 0.1891, 0.05512, 0.2019, 0.05195, 0.2019, 0.1298, 0.5566, 0.2199, 0.56, 0.2137, 0.577, 0.2208, 0.5701, 0.2331, 0.5433, 0.2716, 0.5255, 0.2671, 0.532, 0.2626, 0.7964, 0.9856, 0.8147, 0.9013, 0.8324, 0.9026, 0.7964, 0.9856, 0.7964, 0.9054, 0.8147, 0.9013, 0.7818, 0.9856, 0.7689, 0.9822, 0.77, 0.9071, 0.77, 0.9071, 0.783, 0.9055, 0.7818, 0.9856, 0.001275, 0.7404, 0.001275, 0.6989, 0.007212, 0.7156, 0.09778, 0.9904, 0.1197, 0.916, 0.1402, 0.919, 0.09778, 0.9904, 0.09778, 0.9185, 0.1197, 0.916, 0.1405, 0.9755, 0.1387, 0.9748, 0.1402, 0.919, 0.1434, 0.9309, 0.1387, 0.9748, 0.1197, 0.916, 0.1402, 0.919, 0.1891, 0.1291, 0.181, 0.05547, 0.1891, 0.05512, 0.7964, 0.9054, 0.8147, 0.9013, 0.8088, 0.9763, 0.8088, 0.9763, 0.8147, 0.9013, 0.8155, 0.9806, 0.8302, 0.922, 0.8324, 0.9026, 0.8341, 0.9034, 0.8175, 0.9805, 0.8155, 0.9806, 0.8324, 0.9026, 0.8302, 0.922, 0.7689, 0.9822, 0.7519, 0.9074, 0.77, 0.9071, 0.7689, 0.9822, 0.7493, 0.9781, 0.7519, 0.9074, 0.1204, 0.9756, 0.1197, 0.916, 0.1387, 0.9748, 0.8155, 0.9806, 0.8147, 0.9013, 0.8324, 0.9026, 0.7524, 0.7933, 0.7225, 0.7896, 0.7225, 0.7472, 0.7524, 0.7406, 0.5577, 0.5895, 0.5577, 0.6599, 0.5322, 0.6779, 0.5322, 0.5713, 0.002225, 0.5834, 0.01442, 0.5946, 0.01442, 0.6441, 0.002225, 0.6538, 0.8128, 0.5257, 0.8128, 0.4834, 0.8413, 0.4762, 0.8413, 0.5288, 0.5355, 0.424, 0.5505, 0.4271, 0.5505, 0.4615, 0.5355, 0.4663, 0.1692, 0.6675, 0.1947, 0.6856, 0.1947, 0.7561, 0.1692, 0.774, 0.4535, 0.8741, 0.4543, 0.9808, 0.247, 0.9808, 0.2462, 0.8741, 0.9808, 0.4639, 0.9522, 0.4608, 0.9522, 0.4185, 0.9808, 0.4113, 0.9471, 0.6683, 0.9185, 0.6652, 0.9185, 0.6228, 0.9471, 0.6156, 0.336, 0.4721, 0.351, 0.4751, 0.351, 0.5096, 0.336, 0.5144, 0.665, 0.6742, 0.665, 0.6037, 0.6899, 0.5858, 0.6899, 0.6923, 0.07933, 0.6587, 0.06662, 0.6488, 0.06662, 0.5993, 0.07933, 0.5882, 0.8957, 0.7552, 0.8708, 0.737, 0.8708, 0.6666, 0.8957, 0.6486, 0.2212, 0.851, 0.1913, 0.8473, 0.1913, 0.8049, 0.2212, 0.7983, 0.1513, 0.6788, 0.1659, 0.6813, 0.1659, 0.7158, 0.1513, 0.7212, 0.8269, 0.01974, 0.8269, 0.0902, 0.8015, 0.1082, 0.8015, 0.001619, 0.6416, 0.03531, 0.6538, 0.04654, 0.6538, 0.096, 0.6416, 0.1058, 0.8957, 0.8617, 0.8708, 0.8436, 0.8708, 0.7731, 0.8957, 0.7552, 0.6587, 0.5601, 0.6459, 0.5502, 0.6459, 0.5008, 0.6587, 0.4896, 0.6961, 0.8713, 0.6961, 0.829, 0.726, 0.8224, 0.726, 0.875, 0.1465, 0.6187, 0.1611, 0.6212, 0.1611, 0.6557, 0.1465, 0.6611, 0.5022, 0.2372, 0.5144, 0.2485, 0.5144, 0.2979, 0.5022, 0.3077, 0.9217, 0.7588, 0.9471, 0.777, 0.9471, 0.8474, 0.9217, 0.8654, 0.5649, 0.7644, 0.54, 0.7463, 0.54, 0.6758, 0.5649, 0.6579, 0.9808, 0.4062, 0.9522, 0.4031, 0.9522, 0.3608, 0.9808, 0.3536, 0.7452, 0.05288, 0.7153, 0.04918, 0.7153, 0.006839, 0.7452, 0.0002574, 0.09615, 0.6635, 0.08345, 0.6536, 0.08345, 0.6041, 0.09615, 0.593, 0.5, 0.3077, 0.4873, 0.2978, 0.4873, 0.2483, 0.5, 0.2372, 0.09838, 0.593, 0.1106, 0.6042, 0.1106, 0.6537, 0.09838, 0.6635, 0.56, 0.0008909, 0.5745, 0.003461, 0.5745, 0.03794, 0.56, 0.04327, 0.3095, 0.4601, 0.3245, 0.4631, 0.3245, 0.4976, 0.3095, 0.5024, 0.04797, 0.5826, 0.0625, 0.5852, 0.0625, 0.6197, 0.04797, 0.625, 0.4369, 0.4913, 0.4519, 0.4944, 0.4519, 0.5288, 0.4369, 0.5337, 0.001154, 0.9504, 0.03606, 0.9506, 0.03606, 1.0, 0.001154, 0.9998, 0.9507, 0.7388, 0.9856, 0.7391, 0.9856, 0.7885, 0.9507, 0.7882, 0.9555, 0.9311, 0.9904, 0.9314, 0.9904, 0.9808, 0.9555, 0.9805, 0.9507, 0.7917, 0.9856, 0.792, 0.9856, 0.8413, 0.9507, 0.8411, 0.7916, 0.7822, 0.81, 0.7822, 0.8101, 0.8165, 0.7917, 0.8165, 0.3609, 0.4397, 0.3776, 0.4327, 0.3956, 0.4534, 0.3832, 0.4654, 0.3776, 0.4327, 0.3947, 0.4249, 0.4082, 0.4405, 0.3956, 0.4534, 0.3956, 0.4534, 0.4198, 0.4669, 0.4132, 0.4822, 0.3832, 0.4654, 0.4082, 0.4405, 0.4265, 0.4508, 0.4198, 0.4669, 0.3956, 0.4534, 0.9515, 0.12, 0.9904, 0.1199, 0.9904, 0.1406, 0.9515, 0.1406, 0.4198, 0.4669, 0.4473, 0.4716, 0.4473, 0.488, 0.4132, 0.4822, 0.4265, 0.4508, 0.4473, 0.4543, 0.4473, 0.4716, 0.4198, 0.4669, 0.5823, 0.246, 0.5701, 0.2331, 0.577, 0.2208, 0.5926, 0.2277, 0.9904, 0.1406, 0.9903, 0.1587, 0.9514, 0.1586, 0.9515, 0.1406, 0.5926, 0.2277, 0.577, 0.2208, 0.5794, 0.2068, 0.5962, 0.2068, 0.5666, 0.2596, 0.5596, 0.2422, 0.5701, 0.2331, 0.5823, 0.246, 0.9708, 0.03715, 0.9524, 0.03698, 0.9528, 0.002348, 0.9712, 0.002527, 0.9708, 0.03715, 0.9708, 0.06967, 0.9524, 0.06949, 0.9524, 0.03698, 0.5114, 0.4654, 0.4991, 0.4534, 0.5171, 0.4327, 0.5337, 0.4397, 0.5114, 0.4654, 0.4814, 0.4822, 0.4748, 0.4669, 0.4991, 0.4534, 0.4991, 0.4534, 0.4864, 0.4405, 0.5, 0.4249, 0.5171, 0.4327, 0.4991, 0.4534, 0.4748, 0.4669, 0.4681, 0.4508, 0.4864, 0.4405, 0.9902, 0.1828, 0.9513, 0.1824, 0.9515, 0.1612, 0.9904, 0.1616, 0.9708, 0.06967, 0.9712, 0.09615, 0.9528, 0.09597, 0.9524, 0.06949, 0.4814, 0.4822, 0.4473, 0.488, 0.4473, 0.4716, 0.4748, 0.4669, 0.4748, 0.4669, 0.4473, 0.4716, 0.4473, 0.4543, 0.4681, 0.4508, 0.9902, 0.2026, 0.9513, 0.2023, 0.9513, 0.1824, 0.9902, 0.1828, 0.5823, 0.1675, 0.5701, 0.1804, 0.5596, 0.1713, 0.5666, 0.1539, 0.9904, 0.2187, 0.9515, 0.2185, 0.9513, 0.2023, 0.9902, 0.2026, 0.5926, 0.1859, 0.577, 0.1927, 0.5701, 0.1804, 0.5823, 0.1675, 0.5962, 0.2068, 0.5794, 0.2068, 0.577, 0.1927, 0.5926, 0.1859, 0.4573, 0.8732, 0.5264, 0.8734, 0.5264, 0.9856, 0.4573, 0.961, 0.9904, 0.637, 0.9904, 0.713, 0.9619, 0.6714, 0.9616, 0.6311, 0.7253, 0.9014, 0.8403, 0.638, 0.8463, 0.6489, 0.7425, 0.8885, 0.1127, 0.2852, 0.108, 0.2489, 0.2751, 0.2309, 0.3258, 0.2623, 0.108, 0.2489, 0.1, 0.1853, 0.2147, 0.1729, 0.2751, 0.2309, 0.5814, 0.8197, 0.5852, 0.8089, 0.7515, 0.8062, 0.7597, 0.8169, 0.8087, 0.7465, 0.8486, 0.7203, 0.8486, 0.8489, 0.8247, 0.851, 0.8918, 0.4891, 0.8878, 0.4966, 0.8558, 0.5012, 0.8482, 0.4953, 0.6442, 0.7212, 0.6078, 0.7212, 0.6226, 0.5619, 0.6442, 0.5619, 0.9288, 0.7356, 0.9285, 0.6906, 0.944, 0.6904, 0.9652, 0.7351, 0.9652, 0.7351, 0.944, 0.6904, 0.9619, 0.6714, 0.9904, 0.713, 0.5773, 0.001548, 0.5841, 0.001552, 0.5841, 0.0208, 0.5773, 0.02644, 0.3172, 0.08065, 0.4567, 0.08064, 0.4567, 0.09615, 0.3172, 0.09615, 0.1875, 0.7795, 0.1875, 0.8149, 0.1788, 0.8044, 0.1788, 0.7795, 0.06962, 0.413, 0.07212, 0.4315, 0.06591, 0.4327, 0.06524, 0.4138, 0.1, 0.1853, 0.09039, 0.09345, 0.1586, 0.0861, 0.2147, 0.1729, 0.09039, 0.09345, 0.08793, 0.07407, 0.1065, 0.07207, 0.1586, 0.0861, 0.1322, 0.6016, 0.1283, 0.6635, 0.1206, 0.6635, 0.1137, 0.6016, 0.6089, 0.09856, 0.6089, 0.01094, 0.625, 0.01779, 0.625, 0.08087, 0.3314, 0.2016, 0.5357, 0.19, 0.5152, 0.2046, 0.4116, 0.2213, 0.5024, 0.4777, 0.5013, 0.5433, 0.4982, 0.5433, 0.4946, 0.4777, 0.601, 0.001396, 0.601, 0.04625, 0.5932, 0.04616, 0.5932, 0.001299, 0.6449, 0.3553, 0.6599, 0.3577, 0.6357, 0.4764, 0.6207, 0.474, 0.5853, 0.5567, 0.5956, 0.5691, 0.5854, 0.6214, 0.5751, 0.609, 0.601, 0.04625, 0.6007, 0.0625, 0.5969, 0.06245, 0.5932, 0.04616, 0.01781, 0.2489, 0.02163, 0.2489, 0.02163, 0.3029, 0.01781, 0.3029, 0.006859, 0.08654, 0.006709, 0.08654, 0.006636, 0.05251, 0.006786, 0.0525, 0.02885, 0.3269, 0.02502, 0.3269, 0.02502, 0.3043, 0.02885, 0.2042, 0.07469, 0.4279, 0.07469, 0.3751, 0.08173, 0.3825, 0.4238, 0.5433, 0.4238, 0.4877, 0.4327, 0.4896, 0.4928, 0.4789, 0.4928, 0.5433, 0.4625, 0.5005, 0.6251, 0.9351, 0.6251, 0.8979, 0.6308, 0.8979, 0.6251, 0.9351, 0.6308, 0.8979, 0.6392, 0.8979, 0.04036, 0.4706, 0.03267, 0.4841, 0.03257, 0.4706, 0.02416, 0.3269, 0.02416, 0.2042, 0.02502, 0.2042, 0.02502, 0.3043, 0.04036, 0.4706, 0.03651, 0.4855, 0.03268, 0.4856, 0.03267, 0.4841, 0.05048, 0.37, 0.04036, 0.4706, 0.03257, 0.4706, 0.03182, 0.3702, 0.2909, 0.2704, 0.2869, 0.2861, 0.2831, 0.2861, 0.2831, 0.2704, 0.5298, 0.8851, 0.6893, 0.8852, 0.6788, 0.8894, 0.5303, 0.8893, 0.7343, 0.7308, 0.7085, 0.729, 0.7087, 0.7235, 0.7343, 0.7308, 0.7087, 0.7235, 0.7085, 0.6985, 0.7343, 0.7308, 0.7085, 0.6985, 0.7094, 0.6565, 0.7343, 0.7308, 0.7094, 0.6565, 0.7095, 0.6271, 0.5024, 0.5704, 0.5024, 0.6298, 0.4924, 0.6179, 0.5024, 0.5704, 0.4924, 0.6179, 0.4866, 0.6169, 0.8575, 0.7788, 0.8575, 0.732, 0.8822, 0.7505, 0.8365, 0.4736, 0.8192, 0.4397, 0.8256, 0.4355, 0.004808, 0.875, 0.0001074, 0.8375, 0.004808, 0.8369, 0.6144, 0.00241, 0.6135, 0.003897, 0.6097, 0.002132, 0.6106, 0.0007268, 0.6635, 0.1398, 0.6529, 0.1402, 0.6532, 0.136, 0.6631, 0.1356, 0.01442, 0.3317, 0.006636, 0.3317, 0.006636, 0.2971, 0.01442, 0.2413, 0.6251, 0.9351, 0.6392, 0.8979, 0.6508, 0.8979, 0.6514, 0.8999, 0.1779, 0.01827, 0.1779, 0.02588, 0.1759, 0.02644, 0.1759, 0.01914, 0.5812, 0.6959, 0.5878, 0.6898, 0.6082, 0.6898, 0.6076, 0.6959, 0.08791, 0.7788, 0.003235, 0.7685, 0.01014, 0.7117, 0.01396, 0.7097, 0.08791, 0.7788, 0.01948, 0.7905, 0.0009586, 0.7882, 0.003235, 0.7685, 0.6394, 0.03262, 0.6283, 0.033, 0.6286, 0.02879, 0.6391, 0.02843, 0.6283, 0.033, 0.628, 0.02881, 0.6286, 0.02879, 0.8929, 0.5, 0.9472, 0.4924, 0.9808, 0.4924, 0.9807, 0.5, 0.09375, 0.9459, 0.09375, 0.9702, 0.06018, 0.9702, 0.06018, 0.946, 0.05529, 0.4639, 0.04693, 0.4475, 0.05115, 0.4436, 0.1837, 0.4156, 0.182, 0.4129, 0.1851, 0.414, 0.6135, 0.003897, 0.6096, 0.002244, 0.6097, 0.002132, 0.08405, 0.1215, 0.08407, 0.125, 0.08194, 0.125, 0.08185, 0.1214, 0.5844, 0.7163, 0.5812, 0.6959, 0.6076, 0.6959, 0.6059, 0.7163, 0.174, 0.05788, 0.1754, 0.05385, 0.1779, 0.05418, 0.1767, 0.05824, 0.9816, 0.2463, 0.9856, 0.2474, 0.9853, 0.2559, 0.01694, 0.2489, 0.01781, 0.2489, 0.01781, 0.3029, 0.01694, 0.3029, 0.8365, 0.4736, 0.8256, 0.4355, 0.8349, 0.4293, 0.8365, 0.4306, 0.7139, 0.7693, 0.7141, 0.7604, 0.7161, 0.7611, 0.7159, 0.7691, 0.05529, 0.4639, 0.05115, 0.4436, 0.0539, 0.4411, 0.05529, 0.4425, 0.1837, 0.4156, 0.1747, 0.4124, 0.1753, 0.4105, 0.182, 0.4129, 0.5433, 0.1958, 0.5255, 0.2671, 0.5234, 0.2669, 0.5208, 0.2569, 0.8438, 0.8947, 0.8438, 0.9423, 0.8375, 0.927, 0.7964, 0.9856, 0.8324, 0.9026, 0.8341, 0.9034, 0.8235, 0.9464, 0.8438, 0.8947, 0.8375, 0.927, 0.8335, 0.9246, 0.004808, 0.3125, 4.001e-05, 0.2954, 0.004808, 0.294, 0.165, 0.6346, 0.1815, 0.6098, 0.1827, 0.6346, 0.07765, 0.3429, 0.07933, 0.3437, 0.07887, 0.3447, 0.7139, 0.7693, 0.7159, 0.7691, 0.7159, 0.7703, 0.009615, 0.2292, 0.00961, 0.2375, 0.005412, 0.2374, 0.005418, 0.2297, 0.5621, 0.1142, 0.6093, 0.1071, 0.6094, 0.1113, 0.5653, 0.1179, 0.09778, 0.9904, 0.1402, 0.919, 0.1442, 0.9195, 0.1404, 0.9467, 0.1402, 0.919, 0.1442, 0.9195, 0.1434, 0.9309, 0.408, 0.5445, 0.4075, 0.5487, 0.4067, 0.5487, 0.7343, 0.7308, 0.7095, 0.6271, 0.7112, 0.5453, 0.7133, 0.545, 0.09375, 0.9702, 0.07567, 0.9928, 0.06016, 0.9928, 0.06018, 0.9702, 0.2311, 0.7877, 0.229, 0.6406, 0.2332, 0.6417, 0.2331, 0.7794, 0.01805, 0.4769, 0.02885, 0.4772, 0.02833, 0.4808, 0.01785, 0.4805, 0.08777, 0.004431, 0.08857, 0.0002984, 0.09135, 0.0005028, 0.09074, 0.004649, 0.6893, 0.8852, 0.6895, 0.8894, 0.6788, 0.8894, 0.5878, 0.6898, 0.5889, 0.6572, 0.6081, 0.6743, 0.6082, 0.6898, 0.01396, 0.7097, 0.01014, 0.7117, 0.01039, 0.7097, 0.01442, 0.003809, 0.009899, 0.0525, 0.006786, 0.0525, 0.006636, 0.003831, 0.009972, 0.08653, 0.006859, 0.08654, 0.006786, 0.0525, 0.009899, 0.0525, 0.6883, 0.7168, 0.6897, 0.7147, 0.6934, 0.7168, 0.6921, 0.7187, 0.8101, 0.8165, 0.8101, 0.8504, 0.7917, 0.8504, 0.7917, 0.8165, 0.8101, 0.8504, 0.81, 0.8798, 0.7916, 0.8798, 0.7917, 0.8504, 0.07933, 0.2165, 0.07678, 0.2167, 0.07612, 0.2126, 0.0785, 0.2123, 0.4199, 0.4901, 0.4105, 0.4899, 0.4119, 0.4858, 0.4207, 0.486, 0.0503, 0.3451, 0.07765, 0.3429, 0.07887, 0.3447, 0.07264, 0.3558, 0.07274, 0.133, 0.06986, 0.1319, 0.07186, 0.1304, 0.07442, 0.1316, 0.5475, 0.0002778, 0.5555, 0.03603, 0.5471, 0.03796, 0.5417, 0.01368, 0.6655, 0.04087, 0.6665, 0.0004503, 0.7017, 0.0004503, 0.7019, 0.04087, 0.674, 0.04984, 0.6642, 0.357, 0.6611, 0.342, 0.6698, 0.04986, 0.6642, 0.357, 0.6606, 0.3568, 0.6611, 0.342, 0.1442, 0.6054, 0.135, 0.6062, 0.1348, 0.602, 0.1434, 0.6012, 0.8165, 0.2538, 0.8171, 0.2642, 0.815, 0.3519, 0.8056, 0.3517, 0.8165, 0.2538, 0.8172, 0.2571, 0.8171, 0.2642, 0.9781, 0.3499, 0.9816, 0.2463, 0.9853, 0.2559, 0.9821, 0.3509, 0.01442, 0.2413, 0.006636, 0.2971, 0.006636, 0.2413])
_uv.active_render = True
me_base.materials.append(None)
me_base.update()
me_base_001 = bpy.data.meshes.new('base.001')
me_base_001.from_pydata([(0.0, -3.744, -0.1024), (0.0, -2.331, -0.4763), (0.5801, -4.074, 0.06308), (0.2143, -4.534, 0.1172), (2.271, -2.331, -0.4763), (1.778, -3.744, -0.1024), (0.5801, -3.683, 0.05045), (0.0, -4.534, 0.1172), (0.0, -3.683, 0.05045), (0.1801, -3.974, -4.383), (0.1143, -4.034, -4.383), (1.421, -2.531, -3.976), (0.9284, -3.544, -3.602), (0.1801, -3.883, -4.383), (-0.08669, -2.531, -3.976), (0.0, -4.034, -4.383), (0.0, -3.883, -4.383), (-0.1461, -3.544, -3.602), (1.668, -3.694, -0.9774), (1.486, -3.644, -1.852), (1.229, -3.594, -2.727), (1.722, -2.481, -3.101), (1.954, -2.431, -2.226), (2.149, -2.381, -1.351), (-4.53e-06, -3.444, 0.116), (-4.53e-06, -2.631, -0.4448), (1.871, -2.631, -0.4448), (1.378, -3.444, 0.116), (1.021, -2.831, -5.695), (0.5284, -3.244, -5.134), (-0.08669, -2.831, -5.695), (-0.1461, -3.244, -5.134), (1.268, -3.394, -1.196), (1.086, -3.344, -2.509), (0.8292, -3.294, -3.821), (1.322, -2.781, -4.382), (1.554, -2.731, -3.07), (1.749, -2.681, -1.757)], [], [(8, 6, 13, 16), (21, 20, 12, 11), (6, 2, 9, 13), (5, 0, 17, 12, 20, 19, 18), (1, 4, 23, 22, 21, 11, 14), (2, 3, 10, 9), (3, 7, 15, 10), (4, 5, 18, 23), (23, 18, 19, 22), (22, 19, 20, 21), (35, 34, 29, 28), (27, 24, 31, 29, 34, 33, 32), (25, 26, 37, 36, 35, 28, 30), (26, 27, 32, 37), (37, 32, 33, 36), (36, 33, 34, 35)])
me_base_001.polygons.foreach_set('use_smooth', [0, 1, 0, 0, 0, 0, 0, 1, 1, 1, 1, 0, 0, 1, 1, 1])
_k = set([(0, 5), (0, 17), (1, 4), (1, 14), (4, 5), (4, 23), (5, 18), (11, 12), (11, 14), (11, 21), (12, 17), (12, 20), (18, 19), (19, 20), (21, 22), (22, 23), (24, 27), (24, 31), (25, 26), (25, 30), (26, 27), (26, 37), (27, 32), (28, 29), (28, 30), (28, 35), (29, 31), (29, 34), (32, 33), (33, 34), (35, 36), (36, 37)])
me_base_001.attributes.new('sharp_edge', 'BOOLEAN', 'EDGE').data.foreach_set('value', [ (min(e.vertices), max(e.vertices)) in _k for e in me_base_001.edges])
_uv = me_base_001.uv_layers.new(name='base_uv')
_uv.uv.foreach_set('vector', [0.03444, 1.922, 0.03444, 1.941, 0.03444, 1.941, 0.03444, 1.922, 0.09763, 1.983, 0.05111, 1.97, 0.05111, 1.97, 0.09763, 1.983, 0.03444, 1.941, 0.02328, 1.941, 0.02328, 1.941, 0.03444, 1.941, 0.05111, 1.97, 0.05111, 1.922, 0.05111, 1.922, 0.05111, 1.97, 0.05111, 1.97, 0.05111, 1.97, 0.05111, 1.97, 0.09763, 1.922, 0.09763, 1.983, 0.09763, 1.983, 0.09763, 1.983, 0.09763, 1.983, 0.09763, 1.983, 0.09763, 1.922, 0.02328, 1.941, 0.01127, 1.931, 0.01127, 1.931, 0.02328, 1.941, 0.01127, 1.931, 0.01127, 1.922, 0.01127, 1.922, 0.01127, 1.931, 0.09763, 1.983, 0.05111, 1.97, 0.05111, 1.97, 0.09763, 1.983, 0.09763, 1.983, 0.05111, 1.97, 0.05111, 1.97, 0.09763, 1.983, 0.09763, 1.983, 0.05111, 1.97, 0.05111, 1.97, 0.09763, 1.983, 0.09763, 1.983, 0.05111, 1.97, 0.05111, 1.97, 0.09763, 1.983, 0.05111, 1.97, 0.05111, 1.922, 0.05111, 1.922, 0.05111, 1.97, 0.05111, 1.97, 0.05111, 1.97, 0.05111, 1.97, 0.09763, 1.922, 0.09763, 1.983, 0.09763, 1.983, 0.09763, 1.983, 0.09763, 1.983, 0.09763, 1.983, 0.09763, 1.922, 0.09763, 1.983, 0.05111, 1.97, 0.05111, 1.97, 0.09763, 1.983, 0.09763, 1.983, 0.05111, 1.97, 0.05111, 1.97, 0.09763, 1.983, 0.09763, 1.983, 0.05111, 1.97, 0.05111, 1.97, 0.09763, 1.983])
_uv = me_base_001.uv_layers.new(name='bake_uv')
_uv.uv.foreach_set('vector', [0.0004345, 0.01511, 0.0004345, 0.01511, 0.04484, 0.9896, 0.04484, 0.9896, 0.2233, 0.7394, 0.5254, 0.7185, 0.4545, 0.9564, 0.1774, 0.9847, 0.0004345, 0.01511, 0.08728, 0.01233, 0.06508, 0.9896, 0.04484, 0.9896, 0.7379, 0.004751, 0.7379, 0.004751, 0.4545, 0.9564, 0.4545, 0.9564, 0.5254, 0.7185, 0.5962, 0.4806, 0.6671, 0.2427, 0.3611, 0.00346, 0.3611, 0.00346, 0.3152, 0.2488, 0.2692, 0.4941, 0.2233, 0.7394, 0.1774, 0.9847, 0.1774, 0.9847, 0.08728, 0.01233, 0.1894, 0.0004301, 0.0784, 0.9896, 0.06508, 0.9896, 0.1894, 0.0004301, 0.1894, 0.0004301, 0.0784, 0.9896, 0.0784, 0.9896, 0.3611, 0.00346, 0.7379, 0.004751, 0.6671, 0.2427, 0.3152, 0.2488, 0.3152, 0.2488, 0.6671, 0.2427, 0.5962, 0.4806, 0.2692, 0.4941, 0.2692, 0.4941, 0.5962, 0.4806, 0.5254, 0.7185, 0.2233, 0.7394, 0.2233, 0.7394, 0.5254, 0.7185, 0.4545, 0.9564, 0.1774, 0.9847, 0.7379, 0.004751, 0.7379, 0.004751, 0.4545, 0.9564, 0.4545, 0.9564, 0.5254, 0.7185, 0.5962, 0.4806, 0.6671, 0.2427, 0.3611, 0.00346, 0.3611, 0.00346, 0.3152, 0.2488, 0.2692, 0.4941, 0.2233, 0.7394, 0.1774, 0.9847, 0.1774, 0.9847, 0.3611, 0.00346, 0.7379, 0.004751, 0.6671, 0.2427, 0.3152, 0.2488, 0.3152, 0.2488, 0.6671, 0.2427, 0.5962, 0.4806, 0.2692, 0.4941, 0.2692, 0.4941, 0.5962, 0.4806, 0.5254, 0.7185, 0.2233, 0.7394])
_uv.active_render = True
me_base_001.materials.append(mat_engine_glow_melendez)
me_base_001.update()
me_base_001.normals_split_custom_set([tuple(v) for v in zip(*[iter([0.4317, -0.2096, 0.8773, -0.2134, -0.1243, 0.969, 0.9701, -0.1598, 0.1829, -0.867, -0.2292, 0.4425, -0.5402, 0.7931, -0.2814, 0.1824, 0.9068, 0.38, 0.2271, 0.6306, 0.7421, -0.9215, 0.1769, -0.3457, -0.1901, 0.9464, -0.261, -0.6408, 0.403, -0.6534, -0.5415, 0.7079, 0.4535, -0.2522, -0.2495, -0.935, -0.5718, 0.3904, -0.7215, 0.7775, 0.3779, -0.5026, 0.5319, 0.304, 0.7904, -0.7177, 0.3137, 0.6217, -0.9323, 0.3535, -0.07613, -0.9251, 0.3566, -0.1301, -0.9102, 0.3608, -0.2032, -0.02779, -0.4576, -0.8887, -0.1056, -0.6977, 0.7085, 0.5954, -0.7176, 0.3613, 0.6157, -0.7199, 0.3204, 0.6287, -0.7217, 0.2897, 0.6754, -0.7372, 0.01722, 0.9138, -0.4058, 0.01787, -0.3364, 0.6389, -0.6919, -0.09464, 0.8349, -0.5421, 0.03515, 0.7364, 0.6757, -0.9674, -0.09051, -0.2365, -0.5959, 0.6142, -0.5174, 0.5886, 0.615, -0.5247, 0.5894, 0.4849, 0.6461, -0.582, 0.4841, 0.6534, -0.4658, 0.8741, -0.138, -0.1474, 0.8049, -0.5748, 0.03962, 0.9055, 0.4224, -0.5714, 0.7475, -0.3386, -0.5714, 0.7475, -0.3386, 0.03962, 0.9055, 0.4224, 0.103, 0.9079, 0.4063, -0.5533, 0.773, -0.3104, -0.5533, 0.773, -0.3104, 0.103, 0.9079, 0.4063, 0.1824, 0.9068, 0.38, -0.5402, 0.7931, -0.2814, -0.1583, 0.9037, -0.3979, 0.466, 0.8287, 0.31, 0.4736, 0.6477, 0.5968, -0.849, 0.3836, -0.3635, -0.5522, 0.3772, -0.7435, 0.7802, 0.3681, -0.5058, 0.5251, 0.3188, 0.7891, -0.7405, 0.3265, 0.5874, -0.918, 0.3556, -0.1758, -0.9095, 0.357, -0.2128, -0.8958, 0.3588, -0.2621, -0.0203, -0.4406, -0.8975, -0.1145, -0.7111, 0.6937, 0.5775, -0.7231, 0.3789, 0.5931, -0.7242, 0.352, 0.6038, -0.7249, 0.3315, 0.6754, -0.7355, 0.0537, 0.9138, -0.406, 0.01017, -0.2465, 0.9431, -0.2232, -0.01887, 0.7002, -0.7137, 0.2537, 0.8896, 0.3797, -0.3174, 0.8644, -0.39, -0.3174, 0.8644, -0.39, 0.2537, 0.8896, 0.3797, 0.3498, 0.8691, 0.3499, -0.2406, 0.8885, -0.3907, -0.2406, 0.8885, -0.3907, 0.3498, 0.8691, 0.3499, 0.466, 0.8287, 0.31, -0.1583, 0.9037, -0.3979])] * 3)])

# ---- objects
ob_base_glow = bpy.data.objects.new('base_glow', me_base)
ob_engine_glow = bpy.data.objects.new('engine_glow', me_base_001)

# ---- transforms, parenting, visibility, modifiers, constraints
ob_base_glow.location = (0.0, 0.0, 0.0)
ob_base_glow.rotation_euler = (1.571, -0.0, 0.0)
ob_base_glow.material_slots[0].link = 'OBJECT'; ob_base_glow.material_slots[0].material = mat_base_glow
_m = ob_base_glow.modifiers.new('Smooth by Angle', 'NODES')
_m.node_group = ng_smooth_by_angle
_gi = [s.identifier for s in ng_smooth_by_angle.interface.items_tree if s.item_type == 'SOCKET' and s.in_out == 'INPUT']
_m[_gi[2]] = True  # Ignore Sharpness
_m.show_group_selector = False
_m = ob_base_glow.modifiers.new('Mirror', 'MIRROR')
ob_engine_glow.location = (0.0, 0.0, 0.0)
ob_engine_glow.rotation_euler = (1.571, -0.0, 0.0)
_m = ob_engine_glow.modifiers.new('Mirror', 'MIRROR')

# ---- collection membership
scene.collection.objects.link(ob_base_glow)
scene.collection.objects.link(ob_engine_glow)

# ---- scene / render settings (as saved in the file)
scene.frame_start = 1; scene.frame_end = 250; scene.frame_set(1)
scene.render.engine = 'CYCLES'
scene.render.image_settings.exr_codec = 'NONE'
scene.render.simplify_subdivision_render = 0
scene.render.simplify_child_particles_render = 0.0
scene.cycles.sampling_pattern = 'TABULATED_SOBOL'
scene.eevee.use_shadows = False
scene.eevee.ray_tracing_options.trace_max_roughness = 0.0
scene.view_settings.view_transform = 'Filmic'
bpy.context.view_layer.update()

# ---- added for rendering (the .blend has no active camera and no usable light): camera, sun + grey world if the file has none
cam_auto = bpy.data.cameras.new('AutoCamera')
cam_auto.lens = 50.0
cam_auto.sensor_width = 36.0
cam_auto.clip_end = 1000.0
ob_auto_camera = bpy.data.objects.new('AutoCamera', cam_auto)
scene.collection.objects.link(ob_auto_camera)
ob_auto_camera.location = (24.2976, -29.1567, 19.4381)
ob_auto_camera.rotation_euler = (1.09748, -7.21219e-08, 0.694738)
scene.camera = ob_auto_camera
light_auto_sun = bpy.data.lights.new('AutoSun', 'SUN')
light_auto_sun.energy = 3.0
light_auto_sun.angle = 0.0523599
ob_auto_sun = bpy.data.objects.new('AutoSun', light_auto_sun)
scene.collection.objects.link(ob_auto_sun)
ob_auto_sun.rotation_euler = (0.872665, 0.174533, 0.523599)
if scene.world is None:
    world_auto = bpy.data.worlds.new('AutoWorld')
    world_auto.color = (0.3, 0.3, 0.3)
    scene.world = world_auto
bpy.context.view_layer.update()
